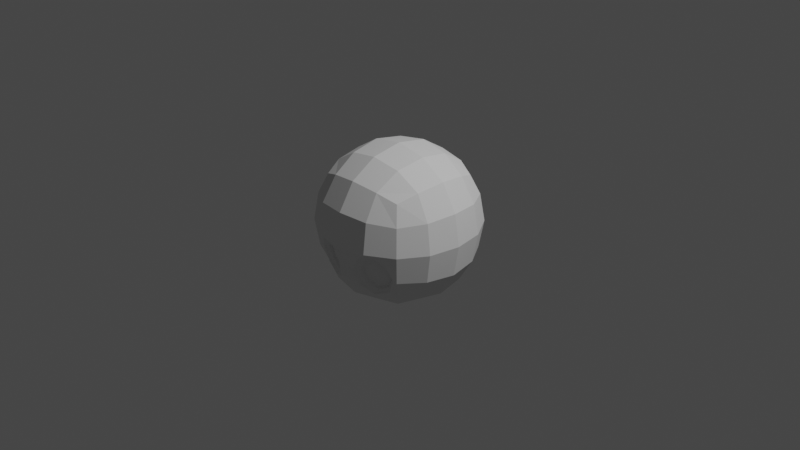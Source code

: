 # Source: prototype1_1.blend  (saved by Blender 2.82.7; exported with 4.5.12 LTS)
import bpy
from mathutils import Matrix  # noqa: F401  (used for matrix-valued properties, if any)

bpy.ops.wm.read_factory_settings(use_empty=True)
scene = bpy.context.scene
scene.name = 'Scene'

# ---- collections
col_collection = bpy.data.collections.new('Collection'); scene.collection.children.link(col_collection)
col_leg = bpy.data.collections.new('Leg'); scene.collection.children.link(col_leg)

# ---- world
world_world = bpy.data.worlds.new('World'); scene.world = world_world
world_world.use_nodes = True; world_world.node_tree.nodes.clear()
_N = world_world.node_tree.nodes; _L = world_world.node_tree.links
n0 = _N.new('ShaderNodeOutputWorld'); n0.name = 'World Output'; n0.location = (300, 300)
n1 = _N.new('ShaderNodeBackground'); n1.name = 'Background'; n1.location = (10, 300)
n1.inputs[0].default_value = (0.05088, 0.05088, 0.05088, 1.0)
_L.new(n1.outputs[0], n0.inputs[0])
n0.is_active_output = True
world_world.color = (0.05088, 0.05088, 0.05088)
world_world.use_sun_shadow = False
world_world.sun_shadow_jitter_overblur = 0.0

# ---- cameras
cam_camera = bpy.data.cameras.new('Camera')
cam_camera.clip_end = 100.0
cam_camera.ortho_scale = 7.314

# ---- lights
light_light = bpy.data.lights.new('Light', 'POINT')
light_light.transmission_factor = 0.0
light_light.energy = 1000.0
light_light.shadow_soft_size = 0.1
light_light.shadow_maximum_resolution = 0.006
light_light.use_absolute_resolution = True

# ---- meshes
me_cube = bpy.data.meshes.new('Cube')
me_cube.from_pydata([(0.4466, -0.5575, -0.4518), (0.5, -0.5, 0.5), (0.5, 0.5, -0.5), (0.5, 0.5, 0.5), (0.2966, 0.5729, -0.5729), (1.583e-08, 0.6096, -0.6096), (-5.588e-09, 0.6096, 0.6096), (0.2966, 0.5729, 0.5729), (0.5729, 0.5729, 0.2966), (0.6096, 0.6096, -2.794e-09), (0.5729, 0.5729, -0.2966), (0.5729, -0.2966, -0.5729), (0.6096, -1.676e-08, -0.6096), (0.5729, 0.2966, -0.5729), (0.5729, 0.2966, 0.5729), (0.6096, -1.863e-09, 0.6096), (0.5729, -0.2966, 0.5729), (0.5729, -0.5729, 0.2966), (0.4563, -0.6175, -0.1343), (0.5155, -0.5683, -0.2914), (-1.211e-08, -0.6096, -0.6096), (0.2898, -0.5916, -0.5216), (0.2966, -0.5729, 0.5729), (-9.313e-10, -0.6096, 0.6096), (2.515e-08, 0.7818, -0.3331), (9.313e-09, 0.8395, 4.657e-09), (-5.588e-09, 0.7818, 0.3331), (0.3162, 0.729, -0.3162), (0.3331, 0.7818, 7.451e-09), (0.3162, 0.729, 0.3162), (0.729, 0.3162, -0.3162), (0.7818, 0.3331, -9.313e-09), (0.729, 0.3162, 0.3162), (0.7818, -2.887e-08, -0.3331), (0.8395, -1.304e-08, 5.588e-09), (0.7818, 5.588e-09, 0.3331), (0.729, -0.3162, -0.3162), (0.7818, -0.3331, 7.451e-09), (0.729, -0.3162, 0.3162), (0.3331, -0.7818, -9.313e-09), (0.3162, -0.729, 0.3162), (-2.515e-08, -0.7818, -0.3331), (-9.313e-09, -0.8395, 4.657e-09), (5.588e-09, -0.7818, 0.3331), (-7.451e-09, 0.3331, -0.7818), (0.3162, 0.3162, -0.729), (0.0, -5.588e-09, -0.8395), (0.3331, 1.863e-09, -0.7818), (1.211e-08, -0.3331, -0.7818), (0.3162, -0.3162, -0.729), (0.3162, 0.3162, 0.729), (1.118e-08, 0.3331, 0.7818), (0.3331, -2.142e-08, 0.7818), (-9.313e-10, -1.397e-08, 0.8395), (0.3162, -0.3162, 0.729), (-1.676e-08, -0.3331, 0.7818), (0.6096, -0.6096, -2.794e-09), (0.5729, -0.5729, -0.2966), (0.5, -0.5, -0.5), (0.2966, -0.5729, -0.5729), (0.137, -0.6504, -0.4599), (0.3035, -0.6763, -0.07256), (0.07773, -0.6996, -0.3028), (0.1467, -0.7104, -0.1424), (0.3134, -0.5883, -0.3107), (0.3035, -0.6763, -0.07256), (0.07773, -0.6996, -0.3028), (0.1467, -0.7104, -0.1424), (0.5155, -0.5683, -0.2914), (0.137, -0.6504, -0.4599), (0.2898, -0.5916, -0.5216), (0.4563, -0.6175, -0.1343), (0.4466, -0.5575, -0.4518), (0.3031, -0.6495, -0.09221), (0.09694, -0.6708, -0.3025), (0.1599, -0.6806, -0.156), (0.4968, -0.5508, -0.2921), (0.1511, -0.6258, -0.446), (0.2906, -0.5721, -0.5023), (0.4426, -0.5958, -0.1486), (0.4338, -0.541, -0.4386), (0.3026, -0.6228, -0.1194), (0.1235, -0.6413, -0.3021), (0.1782, -0.6498, -0.1748), (0.4708, -0.5371, -0.293), (0.1705, -0.6023, -0.4267), (0.2917, -0.5556, -0.4756), (0.4238, -0.5761, -0.1684), (0.4161, -0.5286, -0.4203), (0.3026, -0.6228, -0.1194), (0.1235, -0.6413, -0.3021), (0.1782, -0.6498, -0.1748), (0.4708, -0.5371, -0.293), (0.1705, -0.6023, -0.4267), (0.2917, -0.5556, -0.4756), (0.4238, -0.5761, -0.1684), (0.4161, -0.5286, -0.4203), (0.3022, -0.5879, -0.139), (0.1427, -0.6044, -0.3017), (0.1914, -0.612, -0.1883), (0.4521, -0.5116, -0.2937), (0.1846, -0.5696, -0.4128), (0.2925, -0.528, -0.4564), (0.4102, -0.5463, -0.1826), (0.4033, -0.504, -0.407)], [], [(24, 25, 28, 27), (25, 26, 29, 28), (26, 6, 7, 29), (29, 7, 3, 8), (28, 29, 8, 9), (27, 28, 9, 10), (4, 27, 10, 2), (5, 24, 27, 4), (30, 31, 34, 33), (31, 32, 35, 34), (33, 34, 37, 36), (34, 35, 38, 37), (2, 10, 30, 13), (10, 9, 31, 30), (9, 8, 32, 31), (8, 3, 14, 32), (32, 14, 15, 35), (35, 15, 16, 38), (38, 16, 1, 17), (37, 38, 17, 56), (36, 37, 56, 57), (11, 36, 57, 58), (12, 33, 36, 11), (13, 30, 33, 12), (21, 0, 72, 70), (39, 40, 43, 42), (63, 62, 66, 67), (19, 18, 71, 68), (56, 17, 40, 39), (17, 1, 22, 40), (40, 22, 23, 43), (60, 21, 70, 69), (44, 45, 47, 46), (46, 47, 49, 48), (5, 4, 45, 44), (4, 2, 13, 45), (45, 13, 12, 47), (47, 12, 11, 49), (49, 11, 58, 59), (48, 49, 59, 20), (50, 51, 53, 52), (52, 53, 55, 54), (3, 7, 50, 14), (7, 6, 51, 50), (54, 55, 23, 22), (16, 54, 22, 1), (15, 52, 54, 16), (14, 50, 52, 15), (18, 19, 57, 56), (19, 0, 58, 57), (21, 60, 20, 59), (0, 21, 59, 58), (63, 61, 39, 42), (62, 63, 42, 41), (61, 18, 56, 39), (60, 62, 41, 20), (67, 66, 74, 75), (66, 69, 77, 74), (68, 71, 79, 76), (69, 70, 78, 77), (62, 60, 69, 66), (0, 19, 68, 72), (18, 61, 65, 71), (61, 63, 67, 65), (74, 77, 85, 82), (76, 79, 87, 84), (77, 78, 86, 85), (73, 75, 83, 81), (71, 65, 73, 79), (70, 72, 80, 78), (72, 68, 76, 80), (65, 67, 75, 73), (85, 86, 94, 93), (81, 83, 91, 89), (88, 84, 92, 96), (86, 88, 96, 94), (75, 74, 82, 83), (79, 73, 81, 87), (78, 80, 88, 86), (80, 76, 84, 88), (94, 96, 104, 102), (95, 89, 97, 103), (91, 90, 98, 99), (90, 93, 101, 98), (84, 87, 95, 92), (82, 85, 93, 90), (83, 82, 90, 91), (87, 81, 89, 95), (64, 97, 99, 98), (104, 100, 64, 102), (100, 103, 97, 64), (102, 64, 98, 101), (96, 92, 100, 104), (89, 91, 99, 97), (93, 94, 102, 101), (92, 95, 103, 100)])
_uv = me_cube.uv_layers.new(name='UVMap')
_uv.uv.foreach_set('vector', [0.4349, 0.3722, 0.5, 0.3733, 0.5, 0.4325, 0.4296, 0.429, 0.5, 0.3733, 0.5651, 0.3722, 0.5704, 0.429, 0.5, 0.4325, 0.5651, 0.3722, 0.6302, 0.3698, 0.6426, 0.4199, 0.5704, 0.429, 0.5704, 0.429, 0.6426, 0.4199, 0.6667, 0.4583, 0.5745, 0.4871, 0.5, 0.4325, 0.5704, 0.429, 0.5745, 0.4871, 0.5, 0.4931, 0.4296, 0.429, 0.5, 0.4325, 0.5, 0.4931, 0.4255, 0.4871, 0.3574, 0.4199, 0.4296, 0.429, 0.4255, 0.4871, 0.3333, 0.4583, 0.3698, 0.3698, 0.4349, 0.3722, 0.4296, 0.429, 0.3574, 0.4199, 0.4297, 0.5547, 0.5, 0.5577, 0.5, 0.625, 0.4327, 0.625, 0.5, 0.5577, 0.5703, 0.5547, 0.5673, 0.625, 0.5, 0.625, 0.4327, 0.625, 0.5, 0.625, 0.5, 0.6923, 0.4297, 0.6953, 0.5, 0.625, 0.5673, 0.625, 0.5703, 0.6953, 0.5, 0.6923, 0.3333, 0.4583, 0.4255, 0.4871, 0.4297, 0.5547, 0.3621, 0.5505, 0.4255, 0.4871, 0.5, 0.4931, 0.5, 0.5577, 0.4297, 0.5547, 0.5, 0.4931, 0.5745, 0.4871, 0.5703, 0.5547, 0.5, 0.5577, 0.5745, 0.4871, 0.6667, 0.4583, 0.6379, 0.5505, 0.5703, 0.5547, 0.5703, 0.5547, 0.6379, 0.5505, 0.6319, 0.625, 0.5673, 0.625, 0.5673, 0.625, 0.6319, 0.625, 0.6379, 0.6995, 0.5703, 0.6953, 0.5703, 0.6953, 0.6379, 0.6995, 0.6667, 0.7917, 0.5745, 0.7629, 0.5, 0.6923, 0.5703, 0.6953, 0.5745, 0.7629, 0.5, 0.7569, 0.4297, 0.6953, 0.5, 0.6923, 0.5, 0.7569, 0.4255, 0.7629, 0.3621, 0.6995, 0.4297, 0.6953, 0.4255, 0.7629, 0.3333, 0.7917, 0.3681, 0.625, 0.4327, 0.625, 0.4297, 0.6953, 0.3621, 0.6995, 0.3621, 0.5505, 0.4297, 0.5547, 0.4327, 0.625, 0.3681, 0.625, 0.3954, 0.8292, 0.3952, 0.8047, 0.3952, 0.8047, 0.3954, 0.8292, 0.5, 0.8175, 0.5704, 0.821, 0.5651, 0.8778, 0.5, 0.8767, 0.4682, 0.8499, 0.4327, 0.8503, 0.4327, 0.8503, 0.4682, 0.8499, 0.4341, 0.7911, 0.4638, 0.7894, 0.4638, 0.7894, 0.4341, 0.7911, 0.5, 0.7569, 0.5745, 0.7629, 0.5704, 0.821, 0.5, 0.8175, 0.5745, 0.7629, 0.6667, 0.7917, 0.6426, 0.8301, 0.5704, 0.821, 0.5704, 0.821, 0.6426, 0.8301, 0.6302, 0.8802, 0.5651, 0.8778, 0.3977, 0.8523, 0.3954, 0.8292, 0.3954, 0.8292, 0.3977, 0.8523, 0.2472, 0.5599, 0.304, 0.5546, 0.3075, 0.625, 0.2483, 0.625, 0.2483, 0.625, 0.3075, 0.625, 0.304, 0.6954, 0.2472, 0.6901, 0.2448, 0.4948, 0.2949, 0.4824, 0.304, 0.5546, 0.2472, 0.5599, 0.2949, 0.4824, 0.3333, 0.4583, 0.3621, 0.5505, 0.304, 0.5546, 0.304, 0.5546, 0.3621, 0.5505, 0.3681, 0.625, 0.3075, 0.625, 0.3075, 0.625, 0.3681, 0.625, 0.3621, 0.6995, 0.304, 0.6954, 0.304, 0.6954, 0.3621, 0.6995, 0.3333, 0.7917, 0.2949, 0.7676, 0.2472, 0.6901, 0.304, 0.6954, 0.2949, 0.7676, 0.2448, 0.7552, 0.696, 0.5546, 0.7528, 0.5599, 0.7517, 0.625, 0.6925, 0.625, 0.6925, 0.625, 0.7517, 0.625, 0.7528, 0.6901, 0.696, 0.6954, 0.6667, 0.4583, 0.7051, 0.4824, 0.696, 0.5546, 0.6379, 0.5505, 0.7051, 0.4824, 0.7552, 0.4948, 0.7528, 0.5599, 0.696, 0.5546, 0.696, 0.6954, 0.7528, 0.6901, 0.7552, 0.7552, 0.7051, 0.7676, 0.6379, 0.6995, 0.696, 0.6954, 0.7051, 0.7676, 0.6667, 0.7917, 0.6319, 0.625, 0.6925, 0.625, 0.696, 0.6954, 0.6379, 0.6995, 0.6379, 0.5505, 0.696, 0.5546, 0.6925, 0.625, 0.6319, 0.625, 0.4638, 0.7894, 0.4341, 0.7911, 0.4255, 0.7629, 0.5, 0.7569, 0.4341, 0.7911, 0.3952, 0.8047, 0.3333, 0.7917, 0.4255, 0.7629, 0.3954, 0.8292, 0.3977, 0.8523, 0.3698, 0.8802, 0.3574, 0.8301, 0.3952, 0.8047, 0.3954, 0.8292, 0.3574, 0.8301, 0.3333, 0.7917, 0.4682, 0.8499, 0.4659, 0.8195, 0.5, 0.8175, 0.5, 0.8767, 0.4327, 0.8503, 0.4682, 0.8499, 0.5, 0.8767, 0.4349, 0.8778, 0.4659, 0.8195, 0.4638, 0.7894, 0.5, 0.7569, 0.5, 0.8175, 0.3977, 0.8523, 0.4327, 0.8503, 0.4349, 0.8778, 0.3698, 0.8802, 0.4682, 0.8499, 0.4327, 0.8503, 0.4327, 0.8503, 0.4682, 0.8499, 0.4327, 0.8503, 0.3977, 0.8523, 0.3977, 0.8523, 0.4327, 0.8503, 0.4341, 0.7911, 0.4638, 0.7894, 0.4638, 0.7894, 0.4341, 0.7911, 0.3977, 0.8523, 0.3954, 0.8292, 0.3954, 0.8292, 0.3977, 0.8523, 0.4327, 0.8503, 0.3977, 0.8523, 0.3977, 0.8523, 0.4327, 0.8503, 0.3952, 0.8047, 0.4341, 0.7911, 0.4341, 0.7911, 0.3952, 0.8047, 0.4638, 0.7894, 0.4659, 0.8195, 0.4659, 0.8195, 0.4638, 0.7894, 0.4659, 0.8195, 0.4682, 0.8499, 0.4682, 0.8499, 0.4659, 0.8195, 0.4327, 0.8503, 0.3977, 0.8523, 0.3977, 0.8523, 0.4327, 0.8503, 0.4341, 0.7911, 0.4638, 0.7894, 0.4638, 0.7894, 0.4341, 0.7911, 0.3977, 0.8523, 0.3954, 0.8292, 0.3954, 0.8292, 0.3977, 0.8523, 0.4659, 0.8195, 0.4682, 0.8499, 0.4682, 0.8499, 0.4659, 0.8195, 0.4638, 0.7894, 0.4659, 0.8195, 0.4659, 0.8195, 0.4638, 0.7894, 0.3954, 0.8292, 0.3952, 0.8047, 0.3952, 0.8047, 0.3954, 0.8292, 0.3952, 0.8047, 0.4341, 0.7911, 0.4341, 0.7911, 0.3952, 0.8047, 0.4659, 0.8195, 0.4682, 0.8499, 0.4682, 0.8499, 0.4659, 0.8195, 0.3977, 0.8523, 0.3954, 0.8292, 0.3954, 0.8292, 0.3977, 0.8523, 0.4659, 0.8195, 0.4682, 0.8499, 0.4682, 0.8499, 0.4659, 0.8195, 0.3952, 0.8047, 0.4341, 0.7911, 0.4341, 0.7911, 0.3952, 0.8047, 0.3954, 0.8292, 0.3952, 0.8047, 0.3952, 0.8047, 0.3954, 0.8292, 0.4682, 0.8499, 0.4327, 0.8503, 0.4327, 0.8503, 0.4682, 0.8499, 0.4638, 0.7894, 0.4659, 0.8195, 0.4659, 0.8195, 0.4638, 0.7894, 0.3954, 0.8292, 0.3952, 0.8047, 0.3952, 0.8047, 0.3954, 0.8292, 0.3952, 0.8047, 0.4341, 0.7911, 0.4341, 0.7911, 0.3952, 0.8047, 0.3954, 0.8292, 0.3952, 0.8047, 0.3952, 0.8047, 0.3954, 0.8292, 0.4638, 0.7894, 0.4659, 0.8195, 0.4659, 0.8195, 0.4638, 0.7894, 0.4682, 0.8499, 0.4327, 0.8503, 0.4327, 0.8503, 0.4682, 0.8499, 0.4327, 0.8503, 0.3977, 0.8523, 0.3977, 0.8523, 0.4327, 0.8503, 0.4341, 0.7911, 0.4638, 0.7894, 0.4638, 0.7894, 0.4341, 0.7911, 0.4327, 0.8503, 0.3977, 0.8523, 0.3977, 0.8523, 0.4327, 0.8503, 0.4682, 0.8499, 0.4327, 0.8503, 0.4327, 0.8503, 0.4682, 0.8499, 0.4638, 0.7894, 0.4659, 0.8195, 0.4659, 0.8195, 0.4638, 0.7894, 0.4296, 0.821, 0.4659, 0.8195, 0.4682, 0.8499, 0.4327, 0.8503, 0.3952, 0.8047, 0.4341, 0.7911, 0.4296, 0.821, 0.3954, 0.8292, 0.4341, 0.7911, 0.4638, 0.7894, 0.4659, 0.8195, 0.4296, 0.821, 0.3954, 0.8292, 0.4296, 0.821, 0.4327, 0.8503, 0.3977, 0.8523, 0.3952, 0.8047, 0.4341, 0.7911, 0.4341, 0.7911, 0.3952, 0.8047, 0.4659, 0.8195, 0.4682, 0.8499, 0.4682, 0.8499, 0.4659, 0.8195, 0.3977, 0.8523, 0.3954, 0.8292, 0.3954, 0.8292, 0.3977, 0.8523, 0.4341, 0.7911, 0.4638, 0.7894, 0.4638, 0.7894, 0.4341, 0.7911])
me_cube.use_remesh_fix_poles = True
me_cube.use_remesh_preserve_attributes = False
me_cube.use_mirror_vertex_groups = False
me_cube.update()
me_cylinder_001 = bpy.data.meshes.new('Cylinder.001')
me_cylinder_001.from_pydata([(-4.346e-08, 0.4987, -0.6891), (-0.02064, 0.7266, 0.6891), (0.483, -1.418e-08, -0.7583), (0.6389, -2.98e-08, 0.8195), (-8.52e-08, -0.4987, -0.6891), (-0.02064, -0.7266, 0.6891), (-0.483, 1.404e-08, -0.6199), (-0.6801, 1.063e-08, 0.5587), (0.3204, 0.5283, -0.2297), (4.573e-08, 0.9002, 0.2297), (0.8877, -3.856e-08, 0.1179), (0.8768, -2.185e-08, -0.2297), (-8.499e-08, -0.9002, 0.2297), (0.3204, -0.5283, -0.2297), (-0.8877, 1.152e-08, 0.3415), (-0.236, 7.54e-09, -0.2297), (-0.02064, 0.7266, 0.6891), (0.6389, -2.98e-08, 0.8195), (-0.02064, -0.7266, 0.6891), (-0.6801, 1.063e-08, 0.5587), (-0.02064, 0.7266, 0.6891), (0.6389, -2.98e-08, 0.8195), (-0.02064, -0.7266, 0.6891), (-0.6801, 1.063e-08, 0.5587), (-0.02064, 0.7266, 0.6891), (0.6389, -2.98e-08, 0.8195), (-0.02064, -0.7266, 0.6891), (-0.6801, 1.063e-08, 0.5587), (-0.02064, 0.7266, 0.6891), (0.6389, -2.98e-08, 0.8195), (-0.02064, -0.7266, 0.6891), (-0.6801, 1.063e-08, 0.5587), (-0.02064, 0.7266, 0.6891), (0.6389, -2.98e-08, 0.8195), (-0.02064, -0.7266, 0.6891), (-0.6801, 1.063e-08, 0.5587), (-0.02064, 0.7266, 0.6891), (0.6389, -2.98e-08, 0.8195), (-0.02064, -0.7266, 0.6891), (-0.6801, 1.063e-08, 0.5587), (-0.02064, 0.4828, 0.6891), (0.4175, -2.317e-08, 0.7757), (-0.02064, -0.4828, 0.6891), (-0.4588, 3.69e-09, 0.6025), (0.05748, 0.4851, 0.6456), (0.4957, 0.002274, 0.7323), (0.05748, -0.4805, 0.6456), (-0.3807, 0.002274, 0.559), (2.593e-08, 0.4324, -0.6891), (0.4188, 4.277e-09, -0.7491), (-1.068e-08, -0.4324, -0.6891), (-0.4188, 2.731e-08, -0.6291), (0.09245, 0.4323, -0.6152), (0.5471, 0.00206, -0.6316), (0.09667, -0.4323, -0.6142), (-0.358, -0.00206, -0.5977), (0.09245, 0.4323, -0.6152), (0.5471, 0.00206, -0.6316), (0.09667, -0.4323, -0.6142), (-0.358, -0.00206, -0.5977), (0.09308, 0.3041, -0.615), (0.4128, 0.001449, -0.6266), (0.09604, -0.3041, -0.6143), (-0.2237, -0.001449, -0.6028), (-0.9078, 0.006303, -1.202), (-0.8996, -0.001736, -1.203), (-0.9078, -0.009806, -1.202), (-0.916, -0.001767, -1.201), (-0.3909, -0.003995, -0.8776), (-0.2537, -0.003391, -0.7073), (0.06326, -0.3045, -0.7204), (-0.1687, -0.2139, -0.8853), (0.05169, -0.002052, -0.894), (0.3772, -0.000561, -0.7335), (0.06038, 0.3006, -0.721), (-0.1707, 0.2079, -0.8857), (0.05748, 0.4851, 0.6456), (0.4957, 0.002274, 0.7323), (0.05748, -0.4805, 0.6456), (-0.3807, 0.002274, 0.559), (0.05748, 0.4851, 0.6456), (0.4957, 0.002274, 0.7323), (0.05748, -0.4805, 0.6456), (-0.3807, 0.002274, 0.559), (0.05748, 0.3419, 0.6456), (0.3657, 0.002274, 0.7066), (0.05748, -0.3373, 0.6456), (-0.2507, 0.002274, 0.5847), (0.05748, 0.3419, 0.6456), (0.3657, 0.002274, 0.7066), (0.05748, -0.3373, 0.6456), (-0.2507, 0.002274, 0.5847), (0.05748, 0.3419, 0.6456), (0.3657, 0.002274, 0.7066), (0.05748, -0.3373, 0.6456), (-0.2507, 0.002274, 0.5847), (0.05748, 0.3419, 0.6456), (0.3657, 0.002274, 0.7066), (0.05748, -0.3373, 0.6456), (-0.2507, 0.002274, 0.5847), (0.05748, 0.3419, 0.6456), (0.3657, 0.002274, 0.7066), (0.05748, -0.3373, 0.6456), (-0.2507, 0.002274, 0.5847), (0.05748, 0.3419, 0.6456), (0.3657, 0.002274, 0.7066), (0.05748, -0.3373, 0.6456), (-0.2507, 0.002274, 0.5847), (-0.4283, 0.2704, 0.7672), (-0.3037, 0.005116, 0.8444), (-0.4576, -0.2302, 0.7701), (-0.57, 0.00919, 0.7005), (-0.4283, 0.2704, 0.7672), (-0.3037, 0.005116, 0.8444), (-0.4576, -0.2302, 0.7701), (-0.57, 0.00919, 0.7005), (-1.478, 0.2679, 0.7591), (-1.431, 0.01069, 0.8413), (-1.451, -0.2238, 0.7507), (-1.498, 0.03346, 0.6685), (-0.908, 0.02044, 0.7207), (-0.8531, 0.2394, 0.7965), (-0.7868, 0.01699, 0.8707), (-0.8418, -0.202, 0.7948), (-0.1959, -0.2689, 0.744), (-0.3684, 0.007967, 0.6708), (-0.1988, 0.2888, 0.743), (-0.0263, 0.01195, 0.8162), (-0.62, 0.2564, 0.7804), (-0.631, -0.2174, 0.7813), (-0.7225, 0.01427, 0.7096), (-0.5217, 0.01048, 0.8562), (0.02347, -0.4744, -0.6924), (0.01141, -0.6913, 0.6954), (-0.4596, 0.02423, -0.6232), (-0.6481, 0.03531, 0.565), (-0.209, 0.02567, -0.2297), (-0.8446, 0.04374, 0.3361), (0.3474, -0.5026, -0.2297), (0.04313, -0.8565, 0.2243), (0.01141, -0.6913, 0.6954), (-0.6481, 0.03531, 0.565), (0.01141, -0.6913, 0.6954), (-0.6481, 0.03531, 0.565), (0.01141, -0.6913, 0.6954), (-0.6481, 0.03531, 0.565), (0.01141, -0.6913, 0.6954), (-0.6481, 0.03531, 0.565), (0.01141, -0.6913, 0.6954), (-0.6481, 0.03531, 0.565), (0.01141, -0.6913, 0.6954), (-0.6481, 0.03531, 0.565), (0.0006519, -0.4593, 0.6933), (-0.4375, 0.02346, 0.6067), (0.07877, -0.4571, 0.6498), (-0.3594, 0.02573, 0.5632), (0.02035, -0.4113, -0.692), (-0.3985, 0.02101, -0.632), (0.1186, -0.4112, -0.615), (-0.3361, 0.01905, -0.5986), (0.1186, -0.4112, -0.615), (-0.3361, 0.01905, -0.5986), (0.1114, -0.2892, -0.6149), (-0.2083, 0.0134, -0.6034), (-0.9074, -0.009414, -1.202), (-0.9156, -0.001375, -1.201), (-0.158, -0.2036, -0.8857), (0.07851, -0.2897, -0.721), (-0.3802, 0.0063, -0.878), (-0.2385, 0.01138, -0.708), (0.07877, -0.4571, 0.6498), (-0.3594, 0.02573, 0.5632), (0.07877, -0.4571, 0.6498), (-0.3594, 0.02573, 0.5632), (0.07246, -0.3208, 0.6486), (-0.2358, 0.01878, 0.5877), (0.07246, -0.3208, 0.6486), (-0.2358, 0.01878, 0.5877), (0.07246, -0.3208, 0.6486), (-0.2358, 0.01878, 0.5877), (0.07246, -0.3208, 0.6486), (-0.2358, 0.01878, 0.5877), (0.07246, -0.3208, 0.6486), (-0.2358, 0.01878, 0.5877), (0.07246, -0.3208, 0.6486), (-0.2358, 0.01878, 0.5877), (-0.4501, -0.2187, 0.7737), (-0.5632, 0.02188, 0.7037), (-0.4501, -0.2187, 0.7737), (-0.5632, 0.02188, 0.7037), (-1.45, -0.2124, 0.7551), (-1.497, 0.04485, 0.6729), (-0.8391, -0.1913, 0.7985), (-0.9053, 0.03108, 0.7244), (-0.1877, -0.2552, 0.7475), (-0.3601, 0.02161, 0.6743), (-0.7176, 0.02603, 0.713), (-0.6256, -0.2064, 0.7849), (0.4622, 0.02155, -0.7553), (0.6103, 0.0314, 0.8138), (-0.02088, -0.4771, -0.6861), (-0.04914, -0.6952, 0.6835), (0.2963, -0.5055, -0.2297), (-0.03837, -0.8613, 0.2345), (0.8527, 0.02283, -0.2297), (0.8493, 0.03891, 0.1227), (0.6103, 0.0314, 0.8138), (-0.04914, -0.6952, 0.6835), (0.6103, 0.0314, 0.8138), (-0.04914, -0.6952, 0.6835), (0.6103, 0.0314, 0.8138), (-0.04914, -0.6952, 0.6835), (0.6103, 0.0314, 0.8138), (-0.04914, -0.6952, 0.6835), (0.6103, 0.0314, 0.8138), (-0.04914, -0.6952, 0.6835), (0.6103, 0.0314, 0.8138), (-0.04914, -0.6952, 0.6835), (0.3986, 0.02087, 0.772), (-0.03958, -0.4619, 0.6853), (0.4767, 0.02314, 0.7285), (0.03854, -0.4596, 0.6419), (0.4007, 0.01869, -0.7465), (-0.0181, -0.4137, -0.6865), (0.5275, 0.02066, -0.6309), (0.07702, -0.4138, -0.6135), (0.5275, 0.02066, -0.6309), (0.07702, -0.4138, -0.6135), (0.399, 0.01453, -0.6261), (0.08222, -0.291, -0.6138), (-0.9, -0.001388, -1.203), (-0.9081, -0.009459, -1.202), (0.04208, 0.007021, -0.8936), (0.3635, 0.01245, -0.733), (-0.1783, -0.2049, -0.8849), (0.04956, -0.2915, -0.7198), (0.4767, 0.02314, 0.7285), (0.03854, -0.4596, 0.6419), (0.4767, 0.02314, 0.7285), (0.03854, -0.4596, 0.6419), (0.3524, 0.01695, 0.7039), (0.04416, -0.3226, 0.643), (0.3524, 0.01695, 0.7039), (0.04416, -0.3226, 0.643), (0.3524, 0.01695, 0.7039), (0.04416, -0.3226, 0.643), (0.3524, 0.01695, 0.7039), (0.04416, -0.3226, 0.643), (0.3524, 0.01695, 0.7039), (0.04416, -0.3226, 0.643), (0.3524, 0.01695, 0.7039), (0.04416, -0.3226, 0.643), (-0.309, 0.01658, 0.841), (-0.4624, -0.2198, 0.7671), (-0.309, 0.01658, 0.841), (-0.4624, -0.2198, 0.7671), (-1.433, 0.0218, 0.8378), (-1.453, -0.2127, 0.7472), (-0.7897, 0.02661, 0.8675), (-0.8446, -0.1924, 0.7916), (-0.03376, 0.02391, 0.8131), (-0.2034, -0.2569, 0.7408), (-0.6349, -0.2074, 0.7782), (-0.526, 0.02111, 0.853), (-0.9077, -0.009067, -1.202), (-0.006364, 0.7109, 0.6919), (-0.4726, -0.01079, -0.6214), (-0.224, -0.01144, -0.2297), (-0.8685, -0.01949, 0.3391), (-0.006364, 0.7109, 0.6919), (-0.006364, 0.7109, 0.6919), (-0.006364, 0.7109, 0.6919), (-0.006364, 0.7109, 0.6919), (-0.006364, 0.7109, 0.6919), (-0.006364, 0.7109, 0.6919), (-0.01116, 0.4723, 0.691), (0.06697, 0.4746, 0.6475), (-0.4097, -0.009359, -0.6304), (-0.3481, -0.01137, -0.5981), (-0.3481, -0.01137, -0.5981), (-0.2168, -0.008, -0.603), (-0.9158, -0.001941, -1.201), (-0.1659, 0.2033, -0.8859), (-0.2469, -0.009909, -0.7076), (0.06697, 0.4746, 0.6475), (0.06697, 0.4746, 0.6475), (0.06415, 0.3345, 0.647), (0.06415, 0.3345, 0.647), (0.06415, 0.3345, 0.647), (0.06415, 0.3345, 0.647), (0.06415, 0.3345, 0.647), (0.06415, 0.3345, 0.647), (-0.4256, 0.2647, 0.7688), (-0.4256, 0.2647, 0.7688), (-1.477, 0.2624, 0.7609), (-0.9066, 0.01563, 0.7223), (-0.3646, 0.001974, 0.6723), (-0.7206, 0.009252, 0.7111), (-0.9154, -0.001549, -1.201), (0.01046, 0.4879, -0.6906), (-0.6659, -0.01573, 0.5615), (0.3324, 0.5169, -0.2297), (0.01922, 0.8807, 0.2273), (-0.6659, -0.01573, 0.5615), (-0.6659, -0.01573, 0.5615), (-0.6659, -0.01573, 0.5615), (-0.6659, -0.01573, 0.5615), (-0.6659, -0.01573, 0.5615), (-0.6659, -0.01573, 0.5615), (-0.4493, -0.01045, 0.6043), (-0.3712, -0.008177, 0.5609), (0.009066, 0.423, -0.6904), (0.1023, 0.423, -0.6155), (0.1023, 0.423, -0.6155), (0.1, 0.2975, -0.6153), (-0.9076, 0.006129, -1.202), (0.06724, 0.2941, -0.7213), (-0.3861, -0.008539, -0.8777), (-0.3712, -0.008177, 0.5609), (-0.3712, -0.008177, 0.5609), (-0.2441, -0.005077, 0.586), (-0.2441, -0.005077, 0.586), (-0.2441, -0.005077, 0.586), (-0.2441, -0.005077, 0.586), (-0.2441, -0.005077, 0.586), (-0.2441, -0.005077, 0.586), (-0.5676, 0.004009, 0.702), (-0.5676, 0.004009, 0.702), (-1.497, 0.02789, 0.6703), (-0.8516, 0.2346, 0.7981), (-0.195, 0.2828, 0.7446), (-0.6179, 0.2511, 0.7821), (0.3251, -0.3457, 0.7574), (-0.2298, 0.2614, -0.6562), (0.05571, 0.277, -0.2297), (-0.4223, 0.472, 0.2829), (0.3251, -0.3457, 0.7574), (0.3251, -0.3457, 0.7574), (0.3251, -0.3457, 0.7574), (0.3251, -0.3457, 0.7574), (0.3251, -0.3457, 0.7574), (0.3251, -0.3457, 0.7574), (0.2091, -0.2297, 0.7345), (0.2872, -0.2274, 0.6911), (-0.1992, 0.2267, -0.6605), (-0.1218, 0.2257, -0.6069), (-0.1218, 0.2257, -0.6069), (-0.05762, 0.1587, -0.6092), (-0.9117, 0.002464, -1.202), (-0.05315, -0.1028, -0.8898), (-0.08904, 0.156, -0.7145), (0.2872, -0.2274, 0.6911), (0.2872, -0.2274, 0.6911), (0.2191, -0.1593, 0.6776), (0.2191, -0.1593, 0.6776), (0.2191, -0.1593, 0.6776), (0.2191, -0.1593, 0.6776), (0.2191, -0.1593, 0.6776), (0.2191, -0.1593, 0.6776), (-0.3769, -0.1068, 0.8091), (-0.3769, -0.1068, 0.8091), (-1.44, -0.1009, 0.7982), (-0.8792, 0.1352, 0.7604), (-0.2794, 0.1552, 0.7086), (-0.6688, 0.1412, 0.7467), (0.2533, -0.2372, -0.7254), (-0.3344, 0.381, 0.6271), (0.6121, -0.2513, -0.2297), (0.4654, -0.4282, 0.1711), (-0.3344, 0.381, 0.6271), (-0.3344, 0.381, 0.6271), (-0.3344, 0.381, 0.6271), (-0.3344, 0.381, 0.6271), (-0.3344, 0.381, 0.6271), (-0.3344, 0.381, 0.6271), (-0.2291, 0.2531, 0.6479), (-0.151, 0.2554, 0.6044), (0.2196, -0.2057, -0.7206), (0.3328, -0.2046, -0.6233), (0.3328, -0.2046, -0.6233), (0.2621, -0.1439, -0.6207), (-0.9035, -0.005575, -1.203), (0.2278, -0.1452, -0.7272), (-0.2754, 0.1071, -0.8819), (-0.151, 0.2554, 0.6044), (-0.151, 0.2554, 0.6044), (-0.08914, 0.1803, 0.6167), (-0.08914, 0.1803, 0.6167), (-0.08914, 0.1803, 0.6167), (-0.08914, 0.1803, 0.6167), (-0.08914, 0.1803, 0.6167), (-0.08914, 0.1803, 0.6167), (-0.4957, 0.1461, 0.7354), (-0.4957, 0.1461, 0.7354), (-1.487, 0.1564, 0.716), (-0.813, -0.08717, 0.8346), (-0.107, -0.1216, 0.7819), (-0.5737, -0.09794, 0.8206), (-0.9039, -0.005227, -1.203), (-0.9115, 0.00229, -1.202), (-0.000876, 0.8929, 0.2492), (0.8771, -3.819e-08, 0.1476), (-0.0008761, -0.8929, 0.2492), (-0.8789, 1.148e-08, 0.3507), (-0.8362, 0.04339, 0.3458), (0.04179, -0.8495, 0.2443), (-0.03882, -0.8543, 0.2536), (0.8392, 0.03859, 0.152), (0.01813, 0.8735, 0.247), (-0.8599, -0.01933, 0.3485), (0.4595, -0.4247, 0.1959), (-0.4185, 0.4681, 0.2975), (0.296, 0.5566, -0.1948), (0.8776, -2.312e-08, -0.2033), (0.296, -0.5566, -0.1948), (-0.2856, 7.842e-09, -0.1863), (0.3243, -0.5295, -0.1952), (-0.2573, 0.02705, -0.1867), (0.8525, 0.02406, -0.2029), (0.2709, -0.5325, -0.1944), (0.3086, 0.5445, -0.195), (-0.273, -0.01205, -0.1865), (0.6009, -0.2648, -0.1992), (0.01937, 0.2918, -0.1907), (0.851, -2.135e-08, -0.2643), (0.2994, -0.5264, -0.2598), (-0.2522, 7.966e-09, -0.2553), (0.2994, 0.5264, -0.2598), (0.3262, -0.5008, -0.26), (-0.2254, 0.02558, -0.2555), (0.8271, 0.02275, -0.2641), (0.2756, -0.5036, -0.2596), (0.3113, 0.515, -0.2599), (-0.2402, -0.01139, -0.2554), (0.5886, -0.2504, -0.2622), (0.03701, 0.276, -0.2576), (0.02636, 0.8696, 0.1919), (0.8868, -3.719e-08, 0.08927), (0.02636, -0.8696, 0.1919), (-0.8341, 1.119e-08, 0.2945), (0.06817, -0.8274, 0.1869), (-0.7923, 0.04226, 0.2895), (0.8496, 0.03759, 0.0937), (-0.01083, -0.832, 0.1963), (0.04498, 0.8508, 0.1897), (-0.8155, -0.01882, 0.2923), (0.4775, -0.4137, 0.1381), (-0.383, 0.4559, 0.2407)], [], [(407, 199, 3, 401), (405, 133, 5, 402), (332, 3, 17, 336), (409, 300, 7, 403), (411, 366, 1, 400), (333, 0, 48, 344), (435, 334, 8, 427), (447, 335, 9, 436), (433, 267, 15, 426), (445, 268, 14, 439), (428, 138, 13, 425), (440, 139, 12, 438), (430, 204, 11, 424), (442, 205, 10, 437), (265, 1, 16, 269), (201, 5, 18, 207), (135, 7, 19, 141), (336, 17, 21, 337), (207, 18, 22, 209), (269, 16, 20, 270), (141, 19, 23, 143), (209, 22, 26, 211), (270, 20, 24, 271), (143, 23, 27, 145), (337, 21, 25, 338), (145, 27, 31, 147), (338, 25, 29, 339), (211, 26, 30, 213), (271, 24, 28, 272), (213, 30, 34, 215), (272, 28, 32, 273), (147, 31, 35, 149), (339, 29, 33, 340), (340, 33, 37, 341), (215, 34, 38, 217), (273, 32, 36, 274), (149, 35, 39, 151), (217, 38, 42, 219), (274, 36, 40, 275), (151, 39, 43, 153), (341, 37, 41, 342), (153, 43, 47, 155), (342, 41, 45, 343), (219, 42, 46, 221), (275, 40, 44, 276), (277, 51, 55, 278), (132, 4, 50, 156), (198, 2, 49, 222), (266, 6, 51, 277), (345, 52, 56, 346), (222, 49, 53, 224), (344, 48, 52, 345), (156, 50, 54, 158), (160, 58, 62, 162), (158, 54, 58, 160), (278, 55, 59, 279), (224, 53, 57, 226), (347, 60, 74, 350), (279, 59, 63, 280), (226, 57, 61, 228), (346, 56, 60, 347), (264, 164, 66, 231), (228, 61, 73, 233), (280, 63, 69, 283), (232, 72, 65, 230), (166, 71, 66, 164), (162, 62, 70, 167), (317, 68, 67, 281), (349, 72, 73, 382), (168, 68, 69, 169), (282, 75, 74, 316), (234, 71, 70, 235), (383, 75, 64, 348), (155, 47, 79, 171), (343, 45, 77, 351), (221, 46, 78, 237), (276, 44, 76, 284), (171, 79, 83, 173), (351, 77, 81, 352), (237, 78, 82, 239), (284, 76, 80, 285), (352, 81, 85, 353), (239, 82, 86, 241), (285, 80, 84, 286), (173, 83, 87, 175), (241, 86, 90, 243), (286, 84, 88, 287), (175, 87, 91, 177), (353, 85, 89, 354), (177, 91, 95, 179), (354, 89, 93, 355), (243, 90, 94, 245), (287, 88, 92, 288), (245, 94, 98, 247), (288, 92, 96, 289), (179, 95, 99, 181), (355, 93, 97, 356), (247, 98, 102, 249), (289, 96, 100, 290), (181, 99, 103, 183), (356, 97, 101, 357), (183, 103, 107, 185), (357, 101, 105, 358), (249, 102, 106, 251), (290, 100, 104, 291), (261, 124, 110, 253), (330, 126, 108, 292), (195, 125, 111, 187), (396, 127, 109, 359), (253, 110, 114, 255), (292, 108, 112, 293), (187, 111, 115, 189), (359, 109, 113, 360), (193, 120, 119, 191), (395, 122, 117, 361), (259, 123, 118, 257), (329, 121, 116, 294), (331, 128, 121, 329), (262, 129, 123, 259), (397, 131, 122, 395), (196, 130, 120, 193), (358, 105, 127, 396), (185, 107, 125, 195), (291, 104, 126, 330), (251, 106, 124, 261), (189, 115, 130, 196), (360, 113, 131, 397), (255, 114, 129, 262), (293, 112, 128, 331), (114, 188, 197, 129), (393, 189, 196, 364), (391, 185, 195, 363), (106, 184, 194, 124), (364, 196, 193, 362), (129, 197, 192, 123), (123, 192, 190, 118), (362, 193, 191, 394), (110, 186, 188, 114), (392, 187, 189, 393), (124, 194, 186, 110), (363, 195, 187, 392), (102, 182, 184, 106), (390, 183, 185, 391), (98, 180, 182, 102), (389, 181, 183, 390), (94, 178, 180, 98), (388, 179, 181, 389), (90, 176, 178, 94), (387, 177, 179, 388), (86, 174, 176, 90), (386, 175, 177, 387), (385, 173, 175, 386), (82, 172, 174, 86), (78, 170, 172, 82), (384, 171, 173, 385), (46, 154, 170, 78), (376, 155, 171, 384), (68, 168, 165, 67), (383, 168, 169, 350), (71, 166, 167, 70), (380, 162, 167, 382), (349, 166, 164, 381), (398, 381, 164, 264), (59, 161, 163, 63), (63, 163, 169, 69), (378, 158, 160, 379), (379, 160, 162, 380), (377, 156, 158, 378), (51, 157, 159, 55), (55, 159, 161, 59), (365, 132, 156, 377), (42, 152, 154, 46), (375, 153, 155, 376), (38, 150, 152, 42), (374, 151, 153, 375), (373, 149, 151, 374), (34, 148, 150, 38), (30, 146, 148, 34), (372, 147, 149, 373), (26, 144, 146, 30), (371, 145, 147, 372), (22, 142, 144, 26), (370, 143, 145, 371), (369, 141, 143, 370), (18, 140, 142, 22), (366, 135, 141, 369), (446, 368, 139, 440), (434, 367, 138, 428), (439, 14, 137, 441), (426, 15, 136, 429), (6, 134, 157, 51), (403, 7, 135, 404), (5, 133, 140, 18), (410, 332, 133, 405), (399, 398, 264, 298), (113, 254, 263, 131), (327, 255, 262, 297), (325, 251, 261, 296), (105, 250, 260, 127), (297, 262, 259, 295), (131, 263, 258, 122), (122, 258, 256, 117), (295, 259, 257, 328), (109, 252, 254, 113), (326, 253, 255, 327), (127, 260, 252, 109), (296, 261, 253, 326), (101, 248, 250, 105), (324, 249, 251, 325), (97, 246, 248, 101), (323, 247, 249, 324), (93, 244, 246, 97), (322, 245, 247, 323), (89, 242, 244, 93), (321, 243, 245, 322), (85, 240, 242, 89), (320, 241, 243, 321), (81, 238, 240, 85), (319, 239, 241, 320), (77, 236, 238, 81), (318, 237, 239, 319), (45, 220, 236, 77), (310, 221, 237, 318), (317, 234, 235, 283), (72, 232, 233, 73), (71, 234, 231, 66), (282, 232, 230, 315), (62, 229, 235, 70), (314, 228, 233, 316), (298, 264, 231, 281), (313, 226, 228, 314), (58, 227, 229, 62), (312, 224, 226, 313), (54, 225, 227, 58), (311, 222, 224, 312), (4, 200, 223, 50), (299, 198, 222, 311), (50, 223, 225, 54), (41, 218, 220, 45), (309, 219, 221, 310), (37, 216, 218, 41), (308, 217, 219, 309), (33, 214, 216, 37), (307, 215, 217, 308), (29, 212, 214, 33), (306, 213, 215, 307), (25, 210, 212, 29), (305, 211, 213, 306), (21, 208, 210, 25), (304, 209, 211, 305), (17, 206, 208, 21), (303, 207, 209, 304), (300, 201, 207, 303), (3, 199, 206, 17), (444, 302, 205, 442), (432, 301, 204, 430), (438, 12, 203, 443), (425, 13, 202, 431), (402, 5, 201, 406), (408, 265, 199, 407), (400, 1, 265, 408), (427, 8, 301, 432), (436, 9, 302, 444), (7, 300, 303, 19), (19, 303, 304, 23), (23, 304, 305, 27), (27, 305, 306, 31), (31, 306, 307, 35), (35, 307, 308, 39), (39, 308, 309, 43), (43, 309, 310, 47), (0, 299, 311, 48), (48, 311, 312, 52), (52, 312, 313, 56), (56, 313, 314, 60), (165, 298, 281, 67), (60, 314, 316, 74), (75, 282, 315, 64), (68, 317, 283, 69), (47, 310, 318, 79), (79, 318, 319, 83), (83, 319, 320, 87), (87, 320, 321, 91), (91, 321, 322, 95), (95, 322, 323, 99), (99, 323, 324, 103), (103, 324, 325, 107), (125, 296, 326, 111), (111, 326, 327, 115), (120, 295, 328, 119), (130, 297, 295, 120), (107, 325, 296, 125), (115, 327, 297, 130), (348, 399, 298, 165), (254, 293, 331, 263), (250, 291, 330, 260), (263, 331, 329, 258), (258, 329, 294, 256), (252, 292, 293, 254), (260, 330, 292, 252), (248, 290, 291, 250), (246, 289, 290, 248), (244, 288, 289, 246), (242, 287, 288, 244), (240, 286, 287, 242), (238, 285, 286, 240), (236, 284, 285, 238), (220, 276, 284, 236), (232, 282, 316, 233), (234, 317, 281, 231), (229, 280, 283, 235), (227, 279, 280, 229), (225, 278, 279, 227), (200, 266, 277, 223), (223, 277, 278, 225), (218, 275, 276, 220), (216, 274, 275, 218), (214, 273, 274, 216), (212, 272, 273, 214), (210, 271, 272, 212), (208, 270, 271, 210), (206, 269, 270, 208), (199, 265, 269, 206), (443, 203, 268, 445), (431, 202, 267, 433), (406, 201, 300, 409), (64, 315, 399, 348), (315, 230, 398, 399), (401, 3, 332, 410), (424, 11, 367, 434), (437, 10, 368, 446), (1, 366, 369, 16), (16, 369, 370, 20), (20, 370, 371, 24), (24, 371, 372, 28), (28, 372, 373, 32), (32, 373, 374, 36), (36, 374, 375, 40), (40, 375, 376, 44), (2, 365, 377, 49), (49, 377, 378, 53), (57, 379, 380, 61), (53, 378, 379, 57), (230, 65, 381, 398), (72, 349, 381, 65), (61, 380, 382, 73), (75, 383, 350, 74), (44, 376, 384, 76), (76, 384, 385, 80), (80, 385, 386, 84), (84, 386, 387, 88), (88, 387, 388, 92), (92, 388, 389, 96), (96, 389, 390, 100), (100, 390, 391, 104), (126, 363, 392, 108), (108, 392, 393, 112), (121, 362, 394, 116), (128, 364, 362, 121), (104, 391, 363, 126), (112, 393, 364, 128), (188, 360, 397, 197), (184, 358, 396, 194), (197, 397, 395, 192), (192, 395, 361, 190), (186, 359, 360, 188), (194, 396, 359, 186), (182, 357, 358, 184), (180, 356, 357, 182), (178, 355, 356, 180), (176, 354, 355, 178), (174, 353, 354, 176), (172, 352, 353, 174), (170, 351, 352, 172), (154, 343, 351, 170), (168, 383, 348, 165), (166, 349, 382, 167), (161, 346, 347, 163), (163, 347, 350, 169), (157, 344, 345, 159), (159, 345, 346, 161), (152, 342, 343, 154), (150, 341, 342, 152), (148, 340, 341, 150), (146, 339, 340, 148), (144, 338, 339, 146), (142, 337, 338, 144), (140, 336, 337, 142), (441, 137, 335, 447), (429, 136, 334, 435), (134, 333, 344, 157), (404, 135, 366, 411), (133, 332, 336, 140), (137, 404, 411, 335), (10, 401, 410, 368), (203, 406, 409, 268), (9, 400, 408, 302), (302, 408, 407, 205), (12, 402, 406, 203), (368, 410, 405, 139), (14, 403, 404, 137), (335, 411, 400, 9), (268, 409, 403, 14), (139, 405, 402, 12), (205, 407, 401, 10), (136, 417, 423, 334), (11, 413, 422, 367), (202, 419, 421, 267), (8, 412, 420, 301), (13, 414, 419, 202), (301, 420, 418, 204), (15, 415, 417, 136), (367, 422, 416, 138), (204, 418, 413, 11), (138, 416, 414, 13), (267, 421, 415, 15), (334, 423, 412, 8), (134, 429, 435, 333), (2, 424, 434, 365), (200, 431, 433, 266), (0, 427, 432, 299), (4, 425, 431, 200), (299, 432, 430, 198), (6, 426, 429, 134), (365, 434, 428, 132), (198, 430, 424, 2), (132, 428, 425, 4), (266, 433, 426, 6), (333, 435, 427, 0), (417, 441, 447, 423), (413, 437, 446, 422), (419, 443, 445, 421), (412, 436, 444, 420), (414, 438, 443, 419), (420, 444, 442, 418), (415, 439, 441, 417), (422, 446, 440, 416), (418, 442, 437, 413), (416, 440, 438, 414), (421, 445, 439, 415), (423, 447, 436, 412)])
me_cylinder_001.polygons.foreach_set('use_smooth', [True] * 441)
_uv = me_cylinder_001.uv_layers.new(name='UVMap')
_uv.uv.foreach_set('vector', [0.7608, 0.8404, 0.7608, 1.0, 0.75, 1.0, 0.75, 0.8404, 0.5121, 0.8404, 0.5121, 1.0, 0.5, 1.0, 0.5, 0.8404, 0.6311, 1.0, 0.75, 1.0, 0.75, 1.0, 0.535, 0.8125, 0.2554, 0.8404, 0.2554, 1.0, 0.25, 1.0, 0.25, 0.8404, 0.1189, 0.8404, 0.1189, 1.0, 0.0, 1.0, 0.0, 0.8404, 0.1189, 0.5, 0.0, 0.5, 0.0, 0.5, 0.1189, 0.5, 0.1189, 0.6557, 0.1189, 0.6667, 0.0, 0.6667, 0.0, 0.6557, 0.1189, 0.8196, 0.1189, 0.8333, 0.0, 0.8333, 0.0, 0.8196, 0.2554, 0.6557, 0.2554, 0.6667, 0.25, 0.6667, 0.25, 0.6557, 0.2554, 0.8196, 0.2554, 0.8333, 0.25, 0.8333, 0.25, 0.8196, 0.5121, 0.6557, 0.5121, 0.6667, 0.5, 0.6667, 0.5, 0.6557, 0.5121, 0.8196, 0.5121, 0.8333, 0.5, 0.8333, 0.5, 0.8196, 0.7608, 0.6557, 0.7608, 0.6667, 0.75, 0.6667, 0.75, 0.6557, 0.7608, 0.8196, 0.7608, 0.8333, 0.75, 0.8333, 0.75, 0.8196, 0.9946, 1.0, 1.0, 1.0, 1.0, 1.0, 0.4951, 0.4972, 0.4892, 1.0, 0.5, 1.0, 0.5, 1.0, 0.2446, 0.5, 0.2379, 1.0, 0.25, 1.0, 0.25, 1.0, 0.1189, 0.5, 0.535, 0.8125, 0.75, 1.0, 0.75, 1.0, 0.503, 0.75, 0.2446, 0.5, 0.5, 1.0, 0.5, 1.0, 0.2446, 0.5, 0.4951, 0.4972, 1.0, 1.0, 1.0, 1.0, 0.493, 0.4943, 0.1189, 0.5, 0.25, 1.0, 0.25, 1.0, 0.1189, 0.5, 0.2446, 0.5, 0.5, 1.0, 0.5, 1.0, 0.2446, 0.5, 0.493, 0.4943, 1.0, 1.0, 1.0, 1.0, 0.493, 0.4943, 0.1189, 0.5, 0.25, 1.0, 0.25, 1.0, 0.1189, 0.5, 0.503, 0.75, 0.75, 1.0, 0.75, 1.0, 0.503, 0.75, 0.1189, 0.5, 0.25, 1.0, 0.25, 1.0, 0.1189, 0.5, 0.503, 0.75, 0.75, 1.0, 0.75, 1.0, 0.503, 0.75, 0.2446, 0.5, 0.5, 1.0, 0.5, 1.0, 0.2446, 0.5, 0.493, 0.4943, 1.0, 1.0, 1.0, 1.0, 0.493, 0.4943, 0.2446, 0.5, 0.5, 1.0, 0.5, 1.0, 0.2446, 0.5, 0.493, 0.4943, 1.0, 1.0, 1.0, 1.0, 0.493, 0.4943, 0.1189, 0.5, 0.25, 1.0, 0.25, 1.0, 0.1189, 0.5, 0.503, 0.75, 0.75, 1.0, 0.75, 1.0, 0.535, 0.8125, 0.535, 0.8125, 0.75, 1.0, 0.75, 1.0, 0.6311, 1.0, 0.2446, 0.5, 0.5, 1.0, 0.5, 1.0, 0.4892, 1.0, 0.493, 0.4943, 1.0, 1.0, 1.0, 1.0, 0.9946, 1.0, 0.1189, 0.5, 0.25, 1.0, 0.25, 1.0, 0.2379, 1.0, 0.4892, 1.0, 0.5, 1.0, 0.5, 1.0, 0.4892, 1.0, 0.9946, 1.0, 1.0, 1.0, 1.0, 1.0, 0.9946, 1.0, 0.2379, 1.0, 0.25, 1.0, 0.25, 1.0, 0.2379, 1.0, 0.6311, 1.0, 0.75, 1.0, 0.75, 1.0, 0.6311, 1.0, 0.2379, 1.0, 0.25, 1.0, 0.25, 1.0, 0.2379, 1.0, 0.6311, 1.0, 0.75, 1.0, 0.75, 1.0, 0.6311, 1.0, 0.4892, 1.0, 0.5, 1.0, 0.5, 1.0, 0.4892, 1.0, 0.9946, 1.0, 1.0, 1.0, 1.0, 1.0, 0.9946, 1.0, 0.2554, 0.5, 0.25, 0.5, 0.25, 0.5, 0.2554, 0.5, 0.5121, 0.5, 0.5, 0.5, 0.5, 0.5, 0.5121, 0.5, 0.7608, 0.5, 0.75, 0.5, 0.75, 0.5, 0.7608, 0.5, 0.2554, 0.5, 0.25, 0.5, 0.25, 0.5, 0.2554, 0.5, 0.1189, 0.5, 0.0, 0.5, 0.0, 0.5, 0.1189, 0.5, 0.7608, 0.5, 0.75, 0.5, 0.75, 0.5, 0.7608, 0.5, 0.1189, 0.5, 0.0, 0.5, 0.0, 0.5, 0.1189, 0.5, 0.5121, 0.5, 0.5, 0.5, 0.5, 0.5, 0.5121, 0.5, 0.5121, 0.5, 0.5, 0.5, 0.5, 0.5, 0.5121, 0.5, 0.5121, 0.5, 0.5, 0.5, 0.5, 0.5, 0.5121, 0.5, 0.2554, 0.5, 0.25, 0.5, 0.25, 0.5, 0.2554, 0.5, 0.7608, 0.5, 0.75, 0.5, 0.75, 0.5, 0.7608, 0.5, 0.1189, 0.5, 0.0, 0.5, 0.0, 0.5, 0.1189, 0.5, 0.2554, 0.5, 0.25, 0.5, 0.25, 0.5, 0.2554, 0.5, 0.7608, 0.5, 0.75, 0.5, 0.75, 0.5, 0.7608, 0.5, 0.1189, 0.5, 0.0, 0.5, 0.0, 0.5, 0.1189, 0.5, 0.7513, 0.03204, 0.7617, 0.02166, 0.75, 0.01, 0.7396, 0.02037, 0.7608, 0.5, 0.75, 0.5, 0.75, 0.5, 0.7608, 0.5, 0.2554, 0.5, 0.25, 0.5, 0.25, 0.5, 0.2554, 0.5, 0.7608, 0.5, 0.75, 0.5, 0.75, 0.5, 0.7608, 0.5, 0.5121, 0.5, 0.5, 0.5, 0.5, 0.5, 0.5121, 0.5, 0.5121, 0.5, 0.5, 0.5, 0.5, 0.5, 0.5121, 0.5, 0.2554, 0.5, 0.25, 0.5, 0.25, 0.5, 0.2554, 0.5, 0.6311, 0.5, 0.75, 0.5, 0.75, 0.5, 0.6311, 0.5, 0.2379, 0.5, 0.25, 0.5, 0.25, 0.5, 0.2379, 0.5, 0.9946, 0.5, 1.0, 0.5, 1.0, 0.5, 0.9946, 0.5, 0.4892, 0.5, 0.5, 0.5, 0.5, 0.5, 0.4892, 0.5, 0.1189, 0.5, 0.0, 0.5, 0.0, 0.5, 0.1189, 0.5, 0.2379, 1.0, 0.25, 1.0, 0.25, 1.0, 0.1189, 0.5, 0.6311, 1.0, 0.75, 1.0, 0.75, 1.0, 0.5671, 0.875, 0.4892, 1.0, 0.5, 1.0, 0.5, 1.0, 0.2446, 0.5, 0.9946, 1.0, 1.0, 1.0, 1.0, 1.0, 0.4951, 0.4972, 0.1189, 0.5, 0.25, 1.0, 0.25, 1.0, 0.2379, 1.0, 0.5671, 0.875, 0.75, 1.0, 0.75, 1.0, 0.6311, 1.0, 0.2446, 0.5, 0.5, 1.0, 0.5, 1.0, 0.4892, 1.0, 0.4951, 0.4972, 1.0, 1.0, 1.0, 1.0, 0.9946, 1.0, 0.6311, 1.0, 0.75, 1.0, 0.75, 1.0, 0.6311, 1.0, 0.4892, 1.0, 0.5, 1.0, 0.5, 1.0, 0.4892, 1.0, 0.9946, 1.0, 1.0, 1.0, 1.0, 1.0, 0.9946, 1.0, 0.2379, 1.0, 0.25, 1.0, 0.25, 1.0, 0.2379, 1.0, 0.4892, 1.0, 0.5, 1.0, 0.5, 1.0, 0.2446, 0.5, 0.9946, 1.0, 1.0, 1.0, 1.0, 1.0, 0.4951, 0.4972, 0.2379, 1.0, 0.25, 1.0, 0.25, 1.0, 0.1189, 0.5, 0.6311, 1.0, 0.75, 1.0, 0.75, 1.0, 0.535, 0.8125, 0.1189, 0.5, 0.25, 1.0, 0.25, 1.0, 0.1189, 0.5, 0.535, 0.8125, 0.75, 1.0, 0.75, 1.0, 0.503, 0.75, 0.2446, 0.5, 0.5, 1.0, 0.5, 1.0, 0.2446, 0.5, 0.4951, 0.4972, 1.0, 1.0, 1.0, 1.0, 0.493, 0.4943, 0.2446, 0.5, 0.5, 1.0, 0.5, 1.0, 0.2446, 0.5, 0.493, 0.4943, 1.0, 1.0, 1.0, 1.0, 0.493, 0.4943, 0.1189, 0.5, 0.25, 1.0, 0.25, 1.0, 0.1189, 0.5, 0.503, 0.75, 0.75, 1.0, 0.75, 1.0, 0.503, 0.75, 0.2446, 0.5, 0.5, 1.0, 0.5, 1.0, 0.2446, 0.5, 0.493, 0.4943, 1.0, 1.0, 1.0, 1.0, 0.493, 0.4943, 0.1189, 0.5, 0.25, 1.0, 0.25, 1.0, 0.1189, 0.5, 0.503, 0.75, 0.75, 1.0, 0.75, 1.0, 0.535, 0.8125, 0.1189, 0.5, 0.25, 1.0, 0.25, 1.0, 0.2379, 1.0, 0.535, 0.8125, 0.75, 1.0, 0.75, 1.0, 0.6311, 1.0, 0.2446, 0.5, 0.5, 1.0, 0.5, 1.0, 0.4892, 1.0, 0.493, 0.4943, 1.0, 1.0, 1.0, 1.0, 0.9946, 1.0, 0.4892, 1.0, 0.5, 1.0, 0.5, 1.0, 0.4892, 1.0, 0.9946, 1.0, 1.0, 1.0, 1.0, 1.0, 0.9946, 1.0, 0.2379, 1.0, 0.25, 1.0, 0.25, 1.0, 0.2379, 1.0, 0.6311, 1.0, 0.75, 1.0, 0.75, 1.0, 0.6311, 1.0, 0.4892, 1.0, 0.5, 1.0, 0.5, 1.0, 0.4892, 1.0, 0.9946, 1.0, 1.0, 1.0, 1.0, 1.0, 0.9946, 1.0, 0.2379, 1.0, 0.25, 1.0, 0.25, 1.0, 0.2379, 1.0, 0.6311, 1.0, 0.75, 1.0, 0.75, 1.0, 0.6311, 1.0, 0.2379, 1.0, 0.25, 1.0, 0.25, 1.0, 0.2379, 1.0, 0.6311, 1.0, 0.75, 1.0, 0.75, 1.0, 0.6311, 1.0, 0.4892, 1.0, 0.5, 1.0, 0.5, 1.0, 0.4892, 1.0, 0.9946, 1.0, 1.0, 1.0, 1.0, 1.0, 0.9946, 1.0, 0.9946, 1.0, 1.0, 1.0, 1.0, 1.0, 0.9946, 1.0, 0.4892, 1.0, 0.5, 1.0, 0.5, 1.0, 0.4892, 1.0, 0.6311, 1.0, 0.75, 1.0, 0.75, 1.0, 0.6311, 1.0, 0.2379, 1.0, 0.25, 1.0, 0.25, 1.0, 0.2379, 1.0, 0.6311, 1.0, 0.75, 1.0, 0.75, 1.0, 0.6311, 1.0, 0.2379, 1.0, 0.25, 1.0, 0.25, 1.0, 0.2379, 1.0, 0.9946, 1.0, 1.0, 1.0, 1.0, 1.0, 0.9946, 1.0, 0.4892, 1.0, 0.5, 1.0, 0.5, 1.0, 0.4892, 1.0, 0.2379, 1.0, 0.25, 1.0, 0.25, 1.0, 0.2379, 1.0, 0.6311, 1.0, 0.75, 1.0, 0.75, 1.0, 0.6311, 1.0, 0.4892, 1.0, 0.5, 1.0, 0.5, 1.0, 0.4892, 1.0, 0.9946, 1.0, 1.0, 1.0, 1.0, 1.0, 0.9946, 1.0, 0.5, 1.0, 0.5121, 1.0, 0.5121, 1.0, 0.5, 1.0, 0.1189, 1.0, 0.2379, 1.0, 0.2379, 1.0, 0.1189, 1.0, 0.1189, 1.0, 0.2379, 1.0, 0.2379, 1.0, 0.1189, 1.0, 0.5, 1.0, 0.5121, 1.0, 0.5121, 1.0, 0.5, 1.0, 0.1189, 1.0, 0.2379, 1.0, 0.2379, 1.0, 0.1189, 1.0, 0.5, 1.0, 0.5121, 1.0, 0.5121, 1.0, 0.5, 1.0, 0.5, 1.0, 0.5121, 1.0, 0.5121, 1.0, 0.5, 1.0, 0.1189, 1.0, 0.2379, 1.0, 0.2379, 1.0, 0.1189, 1.0, 0.5, 1.0, 0.5121, 1.0, 0.5121, 1.0, 0.5, 1.0, 0.1189, 1.0, 0.2379, 1.0, 0.2379, 1.0, 0.1189, 1.0, 0.5, 1.0, 0.5121, 1.0, 0.5121, 1.0, 0.5, 1.0, 0.1189, 1.0, 0.2379, 1.0, 0.2379, 1.0, 0.1189, 1.0, 0.5, 1.0, 0.2561, 0.5, 0.5121, 1.0, 0.5, 1.0, 0.07433, 0.8125, 0.1189, 0.5, 0.2379, 1.0, 0.1189, 1.0, 0.5, 1.0, 0.2561, 0.5, 0.2561, 0.5, 0.5, 1.0, 0.05946, 0.75, 0.1189, 0.5, 0.1189, 0.5, 0.07433, 0.8125, 0.5, 1.0, 0.2561, 0.5, 0.2561, 0.5, 0.5, 1.0, 0.05946, 0.75, 0.1189, 0.5, 0.1189, 0.5, 0.05946, 0.75, 0.5, 1.0, 0.2561, 0.5, 0.2561, 0.5, 0.5, 1.0, 0.07433, 0.8125, 0.1189, 0.5, 0.1189, 0.5, 0.05946, 0.75, 0.5, 1.0, 0.5121, 1.0, 0.2561, 0.5, 0.5, 1.0, 0.1189, 1.0, 0.2379, 1.0, 0.1189, 0.5, 0.07433, 0.8125, 0.1189, 1.0, 0.2379, 1.0, 0.2379, 1.0, 0.1189, 1.0, 0.5, 1.0, 0.5121, 1.0, 0.5121, 1.0, 0.5, 1.0, 0.5, 1.0, 0.2561, 0.5, 0.5121, 1.0, 0.5, 1.0, 0.08919, 0.875, 0.1189, 0.5, 0.2379, 1.0, 0.1189, 1.0, 0.5, 1.0, 0.5121, 1.0, 0.2561, 0.5, 0.5, 1.0, 0.1189, 1.0, 0.2379, 1.0, 0.1189, 0.5, 0.08919, 0.875, 0.25, 0.5, 0.2379, 0.5, 0.2379, 0.5, 0.25, 0.5, 0.1189, 0.5, 0.2379, 0.5, 0.2379, 0.5, 0.1189, 0.5, 0.5, 0.5, 0.5121, 0.5, 0.5121, 0.5, 0.5, 0.5, 0.6311, 0.5, 0.5121, 0.5, 0.5121, 0.5, 0.6311, 0.5, 0.6311, 0.5, 0.5121, 0.5, 0.5121, 0.5, 0.6311, 0.5, 0.8655, 0.1462, 0.8758, 0.1358, 0.7617, 0.02166, 0.7513, 0.03204, 0.25, 0.5, 0.2379, 0.5, 0.2379, 0.5, 0.25, 0.5, 0.25, 0.5, 0.2379, 0.5, 0.2379, 0.5, 0.25, 0.5, 0.6311, 0.5, 0.5121, 0.5, 0.5121, 0.5, 0.6311, 0.5, 0.6311, 0.5, 0.5121, 0.5, 0.5121, 0.5, 0.6311, 0.5, 0.6311, 0.5, 0.5121, 0.5, 0.5121, 0.5, 0.6311, 0.5, 0.25, 0.5, 0.2379, 0.5, 0.2379, 0.5, 0.25, 0.5, 0.25, 0.5, 0.2379, 0.5, 0.2379, 0.5, 0.25, 0.5, 0.6311, 0.5, 0.5121, 0.5, 0.5121, 0.5, 0.6311, 0.5, 0.5, 1.0, 0.5121, 1.0, 0.5121, 1.0, 0.5, 1.0, 0.1189, 1.0, 0.2379, 1.0, 0.2379, 1.0, 0.1189, 1.0, 0.5, 1.0, 0.5121, 1.0, 0.5121, 1.0, 0.5, 1.0, 0.1189, 1.0, 0.2379, 1.0, 0.2379, 1.0, 0.1189, 1.0, 0.07433, 0.8125, 0.1189, 0.5, 0.2379, 1.0, 0.1189, 1.0, 0.5, 1.0, 0.2561, 0.5, 0.5121, 1.0, 0.5, 1.0, 0.5, 1.0, 0.2561, 0.5, 0.2561, 0.5, 0.5, 1.0, 0.05946, 0.75, 0.1189, 0.5, 0.1189, 0.5, 0.07433, 0.8125, 0.5, 1.0, 0.2561, 0.5, 0.2561, 0.5, 0.5, 1.0, 0.05946, 0.75, 0.1189, 0.5, 0.1189, 0.5, 0.05946, 0.75, 0.5, 1.0, 0.2561, 0.5, 0.2561, 0.5, 0.5, 1.0, 0.05946, 0.75, 0.1189, 0.5, 0.1189, 0.5, 0.05946, 0.75, 0.07433, 0.8125, 0.1189, 0.5, 0.1189, 0.5, 0.05946, 0.75, 0.5, 1.0, 0.2561, 0.5, 0.2561, 0.5, 0.5, 1.0, 0.1189, 1.0, 0.2379, 1.0, 0.1189, 0.5, 0.07433, 0.8125, 0.6311, 0.8196, 0.6311, 0.8333, 0.5121, 0.8333, 0.5121, 0.8196, 0.6311, 0.6557, 0.6311, 0.6667, 0.5121, 0.6667, 0.5121, 0.6557, 0.25, 0.8196, 0.25, 0.8333, 0.2379, 0.8333, 0.2379, 0.8196, 0.25, 0.6557, 0.25, 0.6667, 0.2379, 0.6667, 0.2379, 0.6557, 0.25, 0.5, 0.2379, 0.5, 0.2379, 0.5, 0.25, 0.5, 0.25, 0.8404, 0.25, 1.0, 0.2379, 1.0, 0.2379, 0.8404, 0.5, 1.0, 0.5121, 1.0, 0.2561, 0.5, 0.5, 1.0, 0.6311, 0.8404, 0.6311, 1.0, 0.5121, 1.0, 0.5121, 0.8404, 0.641, 0.3706, 0.8655, 0.1462, 0.7513, 0.03204, 0.5269, 0.2565, 0.75, 1.0, 0.7608, 1.0, 0.7608, 1.0, 0.75, 1.0, 0.2554, 1.0, 0.4892, 1.0, 0.4892, 1.0, 0.2554, 1.0, 0.2554, 1.0, 0.4892, 1.0, 0.4892, 1.0, 0.2554, 1.0, 0.75, 1.0, 0.7608, 1.0, 0.7608, 1.0, 0.75, 1.0, 0.2554, 1.0, 0.4892, 1.0, 0.4892, 1.0, 0.2554, 1.0, 0.75, 1.0, 0.7608, 1.0, 0.7608, 1.0, 0.75, 1.0, 0.75, 1.0, 0.7608, 1.0, 0.7608, 1.0, 0.75, 1.0, 0.2554, 1.0, 0.4892, 1.0, 0.4892, 1.0, 0.2554, 1.0, 0.75, 1.0, 0.7608, 1.0, 0.7608, 1.0, 0.75, 1.0, 0.2554, 1.0, 0.4892, 1.0, 0.4892, 1.0, 0.2554, 1.0, 0.75, 1.0, 0.7608, 1.0, 0.7608, 1.0, 0.75, 1.0, 0.2554, 1.0, 0.4892, 1.0, 0.4892, 1.0, 0.2554, 1.0, 0.75, 1.0, 0.3804, 0.5, 0.7608, 1.0, 0.75, 1.0, 0.1249, 0.4943, 0.2446, 0.5, 0.4892, 1.0, 0.2554, 1.0, 0.75, 1.0, 0.3804, 0.5, 0.3804, 0.5, 0.75, 1.0, 0.1249, 0.4943, 0.2446, 0.5, 0.2446, 0.5, 0.1249, 0.4943, 0.75, 1.0, 0.3804, 0.5, 0.3804, 0.5, 0.75, 1.0, 0.1249, 0.4943, 0.2446, 0.5, 0.2446, 0.5, 0.1249, 0.4943, 0.75, 1.0, 0.3804, 0.5, 0.3804, 0.5, 0.75, 1.0, 0.1263, 0.4972, 0.2446, 0.5, 0.2446, 0.5, 0.1249, 0.4943, 0.75, 1.0, 0.7608, 1.0, 0.3804, 0.5, 0.75, 1.0, 0.2554, 1.0, 0.4892, 1.0, 0.2446, 0.5, 0.1263, 0.4972, 0.75, 1.0, 0.7608, 1.0, 0.7608, 1.0, 0.75, 1.0, 0.2554, 1.0, 0.4892, 1.0, 0.4892, 1.0, 0.2554, 1.0, 0.75, 1.0, 0.3804, 0.5, 0.7608, 1.0, 0.75, 1.0, 0.1263, 0.4972, 0.2446, 0.5, 0.4892, 1.0, 0.2554, 1.0, 0.75, 1.0, 0.7608, 1.0, 0.3804, 0.5, 0.75, 1.0, 0.2554, 1.0, 0.4892, 1.0, 0.2446, 0.5, 0.1263, 0.4972, 0.2554, 0.5, 0.4892, 0.5, 0.4892, 0.5, 0.2554, 0.5, 0.75, 0.5, 0.7608, 0.5, 0.7608, 0.5, 0.75, 0.5, 0.5, 0.5, 0.4892, 0.5, 0.4892, 0.5, 0.5, 0.5, 0.9946, 0.5, 0.7608, 0.5, 0.7608, 0.5, 0.9946, 0.5, 0.5, 0.5, 0.4892, 0.5, 0.4892, 0.5, 0.5, 0.5, 0.9946, 0.5, 0.7608, 0.5, 0.7608, 0.5, 0.9946, 0.5, 0.5269, 0.2565, 0.7513, 0.03204, 0.7396, 0.02037, 0.5152, 0.2448, 0.9946, 0.5, 0.7608, 0.5, 0.7608, 0.5, 0.9946, 0.5, 0.5, 0.5, 0.4892, 0.5, 0.4892, 0.5, 0.5, 0.5, 0.9946, 0.5, 0.7608, 0.5, 0.7608, 0.5, 0.9946, 0.5, 0.5, 0.5, 0.4892, 0.5, 0.4892, 0.5, 0.5, 0.5, 0.9946, 0.5, 0.7608, 0.5, 0.7608, 0.5, 0.9946, 0.5, 0.5, 0.5, 0.4892, 0.5, 0.4892, 0.5, 0.5, 0.5, 0.9946, 0.5, 0.7608, 0.5, 0.7608, 0.5, 0.9946, 0.5, 0.5, 0.5, 0.4892, 0.5, 0.4892, 0.5, 0.5, 0.5, 0.75, 1.0, 0.7608, 1.0, 0.7608, 1.0, 0.75, 1.0, 0.2554, 1.0, 0.4892, 1.0, 0.4892, 1.0, 0.2554, 1.0, 0.75, 1.0, 0.7608, 1.0, 0.7608, 1.0, 0.75, 1.0, 0.2554, 1.0, 0.4892, 1.0, 0.4892, 1.0, 0.2554, 1.0, 0.75, 1.0, 0.3804, 0.5, 0.7608, 1.0, 0.75, 1.0, 0.1249, 0.4943, 0.2446, 0.5, 0.4892, 1.0, 0.2554, 1.0, 0.75, 1.0, 0.3804, 0.5, 0.3804, 0.5, 0.75, 1.0, 0.1249, 0.4943, 0.2446, 0.5, 0.2446, 0.5, 0.1249, 0.4943, 0.75, 1.0, 0.3804, 0.5, 0.3804, 0.5, 0.75, 1.0, 0.1249, 0.4943, 0.2446, 0.5, 0.2446, 0.5, 0.1249, 0.4943, 0.75, 1.0, 0.3804, 0.5, 0.3804, 0.5, 0.75, 1.0, 0.1249, 0.4943, 0.2446, 0.5, 0.2446, 0.5, 0.1249, 0.4943, 0.75, 1.0, 0.3804, 0.5, 0.3804, 0.5, 0.75, 1.0, 0.1263, 0.4972, 0.2446, 0.5, 0.2446, 0.5, 0.1249, 0.4943, 0.2554, 1.0, 0.4892, 1.0, 0.2446, 0.5, 0.1263, 0.4972, 0.75, 1.0, 0.7608, 1.0, 0.3804, 0.5, 0.75, 1.0, 0.9946, 0.8196, 0.9946, 0.8333, 0.7608, 0.8333, 0.7608, 0.8196, 0.9946, 0.6557, 0.9946, 0.6667, 0.7608, 0.6667, 0.7608, 0.6557, 0.5, 0.8196, 0.5, 0.8333, 0.4892, 0.8333, 0.4892, 0.8196, 0.5, 0.6557, 0.5, 0.6667, 0.4892, 0.6667, 0.4892, 0.6557, 0.5, 0.8404, 0.5, 1.0, 0.4892, 1.0, 0.4892, 0.8404, 0.9946, 0.8404, 0.9946, 1.0, 0.7608, 1.0, 0.7608, 0.8404, 1.0, 0.8404, 1.0, 1.0, 0.9946, 1.0, 0.9946, 0.8404, 1.0, 0.6557, 1.0, 0.6667, 0.9946, 0.6667, 0.9946, 0.6557, 1.0, 0.8196, 1.0, 0.8333, 0.9946, 0.8333, 0.9946, 0.8196, 0.25, 1.0, 0.2554, 1.0, 0.1263, 0.4972, 0.25, 1.0, 0.25, 1.0, 0.1263, 0.4972, 0.1249, 0.4943, 0.25, 1.0, 0.25, 1.0, 0.1249, 0.4943, 0.1249, 0.4943, 0.25, 1.0, 0.25, 1.0, 0.1249, 0.4943, 0.1249, 0.4943, 0.25, 1.0, 0.25, 1.0, 0.1249, 0.4943, 0.1249, 0.4943, 0.25, 1.0, 0.25, 1.0, 0.1249, 0.4943, 0.2554, 1.0, 0.25, 1.0, 0.25, 1.0, 0.2554, 1.0, 0.2554, 1.0, 0.25, 1.0, 0.25, 1.0, 0.2554, 1.0, 0.2554, 1.0, 0.25, 1.0, 1.0, 0.5, 0.9946, 0.5, 0.9946, 0.5, 1.0, 0.5, 1.0, 0.5, 0.9946, 0.5, 0.9946, 0.5, 1.0, 0.5, 1.0, 0.5, 0.9946, 0.5, 0.9946, 0.5, 1.0, 0.5, 1.0, 0.5, 0.9946, 0.5, 0.9946, 0.5, 1.0, 0.5, 0.5217, 0.2617, 0.5269, 0.2565, 0.5152, 0.2448, 0.51, 0.25, 1.0, 0.5, 0.9946, 0.5, 0.9946, 0.5, 1.0, 0.5, 1.0, 0.5, 0.9946, 0.5, 0.9946, 0.5, 1.0, 0.5, 0.25, 0.5, 0.2554, 0.5, 0.2554, 0.5, 0.25, 0.5, 0.25, 1.0, 0.2554, 1.0, 0.1263, 0.4972, 0.25, 1.0, 0.25, 1.0, 0.1263, 0.4972, 0.2554, 1.0, 0.25, 1.0, 0.25, 1.0, 0.2554, 1.0, 0.2554, 1.0, 0.25, 1.0, 0.25, 1.0, 0.2554, 1.0, 0.1263, 0.4972, 0.25, 1.0, 0.25, 1.0, 0.1263, 0.4972, 0.1249, 0.4943, 0.25, 1.0, 0.25, 1.0, 0.1249, 0.4943, 0.1249, 0.4943, 0.25, 1.0, 0.25, 1.0, 0.1249, 0.4943, 0.1249, 0.4943, 0.25, 1.0, 0.25, 1.0, 0.1249, 0.4943, 0.2554, 1.0, 0.25, 1.0, 0.25, 1.0, 0.2554, 1.0, 0.2554, 1.0, 0.25, 1.0, 0.25, 1.0, 0.2554, 1.0, 0.2554, 1.0, 0.25, 1.0, 0.25, 1.0, 0.2554, 1.0, 0.2554, 1.0, 0.25, 1.0, 0.25, 1.0, 0.2554, 1.0, 0.2554, 1.0, 0.25, 1.0, 0.25, 1.0, 0.2554, 1.0, 0.2554, 1.0, 0.25, 1.0, 0.25, 1.0, 0.2554, 1.0, 0.2554, 1.0, 0.25, 1.0, 0.6358, 0.3758, 0.641, 0.3706, 0.5269, 0.2565, 0.5217, 0.2617, 0.7608, 1.0, 0.9946, 1.0, 0.9946, 1.0, 0.7608, 1.0, 0.7608, 1.0, 0.9946, 1.0, 0.9946, 1.0, 0.7608, 1.0, 0.7608, 1.0, 0.9946, 1.0, 0.9946, 1.0, 0.7608, 1.0, 0.7608, 1.0, 0.9946, 1.0, 0.9946, 1.0, 0.7608, 1.0, 0.7608, 1.0, 0.9946, 1.0, 0.9946, 1.0, 0.7608, 1.0, 0.7608, 1.0, 0.9946, 1.0, 0.9946, 1.0, 0.7608, 1.0, 0.3804, 0.5, 0.493, 0.4943, 0.9946, 1.0, 0.7608, 1.0, 0.3804, 0.5, 0.493, 0.4943, 0.493, 0.4943, 0.3804, 0.5, 0.3804, 0.5, 0.493, 0.4943, 0.493, 0.4943, 0.3804, 0.5, 0.3804, 0.5, 0.4951, 0.4972, 0.493, 0.4943, 0.3804, 0.5, 0.7608, 1.0, 0.9946, 1.0, 0.4951, 0.4972, 0.3804, 0.5, 0.7608, 1.0, 0.9946, 1.0, 0.9946, 1.0, 0.7608, 1.0, 0.3804, 0.5, 0.4951, 0.4972, 0.9946, 1.0, 0.7608, 1.0, 0.7608, 1.0, 0.9946, 1.0, 0.4951, 0.4972, 0.3804, 0.5, 0.7608, 0.5, 0.9946, 0.5, 0.9946, 0.5, 0.7608, 0.5, 0.4892, 0.5, 0.2554, 0.5, 0.2554, 0.5, 0.4892, 0.5, 0.4892, 0.5, 0.2554, 0.5, 0.2554, 0.5, 0.4892, 0.5, 0.4892, 0.5, 0.2554, 0.5, 0.2554, 0.5, 0.4892, 0.5, 0.4892, 0.5, 0.2554, 0.5, 0.2554, 0.5, 0.4892, 0.5, 0.4892, 0.5, 0.2554, 0.5, 0.2554, 0.5, 0.4892, 0.5, 0.4892, 0.5, 0.2554, 0.5, 0.2554, 0.5, 0.4892, 0.5, 0.7608, 1.0, 0.9946, 1.0, 0.9946, 1.0, 0.7608, 1.0, 0.7608, 1.0, 0.9946, 1.0, 0.9946, 1.0, 0.7608, 1.0, 0.3804, 0.5, 0.493, 0.4943, 0.9946, 1.0, 0.7608, 1.0, 0.3804, 0.5, 0.493, 0.4943, 0.493, 0.4943, 0.3804, 0.5, 0.3804, 0.5, 0.493, 0.4943, 0.493, 0.4943, 0.3804, 0.5, 0.3804, 0.5, 0.493, 0.4943, 0.493, 0.4943, 0.3804, 0.5, 0.3804, 0.5, 0.4951, 0.4972, 0.493, 0.4943, 0.3804, 0.5, 0.7608, 1.0, 0.9946, 1.0, 0.4951, 0.4972, 0.3804, 0.5, 0.4892, 0.8196, 0.4892, 0.8333, 0.2554, 0.8333, 0.2554, 0.8196, 0.4892, 0.6557, 0.4892, 0.6667, 0.2554, 0.6667, 0.2554, 0.6557, 0.4892, 0.8404, 0.4892, 1.0, 0.2554, 1.0, 0.2554, 0.8404, 0.75, 0.49, 0.7552, 0.4848, 0.641, 0.3706, 0.6358, 0.3758, 0.7552, 0.4848, 0.9796, 0.2604, 0.8655, 0.1462, 0.641, 0.3706, 0.75, 0.8404, 0.75, 1.0, 0.6311, 1.0, 0.6311, 0.8404, 0.75, 0.6557, 0.75, 0.6667, 0.6311, 0.6667, 0.6311, 0.6557, 0.75, 0.8196, 0.75, 0.8333, 0.6311, 0.8333, 0.6311, 0.8196, 0.0, 1.0, 0.1189, 1.0, 0.07433, 0.8125, 0.0, 1.0, 0.0, 1.0, 0.07433, 0.8125, 0.05946, 0.75, 0.0, 1.0, 0.0, 1.0, 0.05946, 0.75, 0.05946, 0.75, 0.0, 1.0, 0.0, 1.0, 0.05946, 0.75, 0.05946, 0.75, 0.0, 1.0, 0.0, 1.0, 0.05946, 0.75, 0.07433, 0.8125, 0.0, 1.0, 0.0, 1.0, 0.07433, 0.8125, 0.1189, 1.0, 0.0, 1.0, 0.0, 1.0, 0.1189, 1.0, 0.1189, 1.0, 0.0, 1.0, 0.0, 1.0, 0.1189, 1.0, 0.1189, 1.0, 0.0, 1.0, 0.75, 0.5, 0.6311, 0.5, 0.6311, 0.5, 0.75, 0.5, 0.75, 0.5, 0.6311, 0.5, 0.6311, 0.5, 0.75, 0.5, 0.75, 0.5, 0.6311, 0.5, 0.6311, 0.5, 0.75, 0.5, 0.75, 0.5, 0.6311, 0.5, 0.6311, 0.5, 0.75, 0.5, 0.9796, 0.2604, 0.99, 0.25, 0.8758, 0.1358, 0.8655, 0.1462, 0.75, 0.5, 0.6311, 0.5, 0.6311, 0.5, 0.75, 0.5, 0.75, 0.5, 0.6311, 0.5, 0.6311, 0.5, 0.75, 0.5, 0.0, 0.5, 0.1189, 0.5, 0.1189, 0.5, 0.0, 0.5, 0.0, 1.0, 0.1189, 1.0, 0.08919, 0.875, 0.0, 1.0, 0.0, 1.0, 0.08919, 0.875, 0.1189, 1.0, 0.0, 1.0, 0.0, 1.0, 0.1189, 1.0, 0.1189, 1.0, 0.0, 1.0, 0.0, 1.0, 0.1189, 1.0, 0.07433, 0.8125, 0.0, 1.0, 0.0, 1.0, 0.07433, 0.8125, 0.05946, 0.75, 0.0, 1.0, 0.0, 1.0, 0.05946, 0.75, 0.05946, 0.75, 0.0, 1.0, 0.0, 1.0, 0.05946, 0.75, 0.07433, 0.8125, 0.0, 1.0, 0.0, 1.0, 0.07433, 0.8125, 0.1189, 1.0, 0.0, 1.0, 0.0, 1.0, 0.1189, 1.0, 0.1189, 1.0, 0.0, 1.0, 0.0, 1.0, 0.1189, 1.0, 0.1189, 1.0, 0.0, 1.0, 0.0, 1.0, 0.1189, 1.0, 0.1189, 1.0, 0.0, 1.0, 0.0, 1.0, 0.1189, 1.0, 0.1189, 1.0, 0.0, 1.0, 0.0, 1.0, 0.1189, 1.0, 0.1189, 1.0, 0.0, 1.0, 0.0, 1.0, 0.1189, 1.0, 0.1189, 1.0, 0.0, 1.0, 0.5121, 1.0, 0.6311, 1.0, 0.6311, 1.0, 0.5121, 1.0, 0.5121, 1.0, 0.6311, 1.0, 0.6311, 1.0, 0.5121, 1.0, 0.5121, 1.0, 0.6311, 1.0, 0.6311, 1.0, 0.5121, 1.0, 0.5121, 1.0, 0.6311, 1.0, 0.6311, 1.0, 0.5121, 1.0, 0.5121, 1.0, 0.6311, 1.0, 0.6311, 1.0, 0.5121, 1.0, 0.5121, 1.0, 0.6311, 1.0, 0.6311, 1.0, 0.5121, 1.0, 0.2561, 0.5, 0.535, 0.8125, 0.6311, 1.0, 0.5121, 1.0, 0.2561, 0.5, 0.503, 0.75, 0.535, 0.8125, 0.2561, 0.5, 0.2561, 0.5, 0.503, 0.75, 0.503, 0.75, 0.2561, 0.5, 0.2561, 0.5, 0.535, 0.8125, 0.503, 0.75, 0.2561, 0.5, 0.5121, 1.0, 0.6311, 1.0, 0.535, 0.8125, 0.2561, 0.5, 0.5121, 1.0, 0.6311, 1.0, 0.6311, 1.0, 0.5121, 1.0, 0.2561, 0.5, 0.5671, 0.875, 0.6311, 1.0, 0.5121, 1.0, 0.5121, 1.0, 0.6311, 1.0, 0.5671, 0.875, 0.2561, 0.5, 0.2379, 0.5, 0.1189, 0.5, 0.1189, 0.5, 0.2379, 0.5, 0.5121, 0.5, 0.6311, 0.5, 0.6311, 0.5, 0.5121, 0.5, 0.2379, 0.5, 0.1189, 0.5, 0.1189, 0.5, 0.2379, 0.5, 0.2379, 0.5, 0.1189, 0.5, 0.1189, 0.5, 0.2379, 0.5, 0.2379, 0.5, 0.1189, 0.5, 0.1189, 0.5, 0.2379, 0.5, 0.2379, 0.5, 0.1189, 0.5, 0.1189, 0.5, 0.2379, 0.5, 0.5121, 1.0, 0.6311, 1.0, 0.6311, 1.0, 0.5121, 1.0, 0.5121, 1.0, 0.6311, 1.0, 0.6311, 1.0, 0.5121, 1.0, 0.2561, 0.5, 0.535, 0.8125, 0.6311, 1.0, 0.5121, 1.0, 0.2561, 0.5, 0.503, 0.75, 0.535, 0.8125, 0.2561, 0.5, 0.2561, 0.5, 0.503, 0.75, 0.503, 0.75, 0.2561, 0.5, 0.2561, 0.5, 0.503, 0.75, 0.503, 0.75, 0.2561, 0.5, 0.2561, 0.5, 0.535, 0.8125, 0.503, 0.75, 0.2561, 0.5, 0.2379, 0.8196, 0.2379, 0.8333, 0.1189, 0.8333, 0.1189, 0.8196, 0.2379, 0.6557, 0.2379, 0.6667, 0.1189, 0.6667, 0.1189, 0.6557, 0.2379, 0.5, 0.1189, 0.5, 0.1189, 0.5, 0.2379, 0.5, 0.2379, 0.8404, 0.2379, 1.0, 0.1189, 1.0, 0.1189, 0.8404, 0.5121, 1.0, 0.6311, 1.0, 0.535, 0.8125, 0.2561, 0.5, 0.2379, 0.8333, 0.2379, 0.8404, 0.1189, 0.8404, 0.1189, 0.8333, 0.75, 0.8333, 0.75, 0.8404, 0.6311, 0.8404, 0.6311, 0.8333, 0.4892, 0.8333, 0.4892, 0.8404, 0.2554, 0.8404, 0.2554, 0.8333, 1.0, 0.8333, 1.0, 0.8404, 0.9946, 0.8404, 0.9946, 0.8333, 0.9946, 0.8333, 0.9946, 0.8404, 0.7608, 0.8404, 0.7608, 0.8333, 0.5, 0.8333, 0.5, 0.8404, 0.4892, 0.8404, 0.4892, 0.8333, 0.6311, 0.8333, 0.6311, 0.8404, 0.5121, 0.8404, 0.5121, 0.8333, 0.25, 0.8333, 0.25, 0.8404, 0.2379, 0.8404, 0.2379, 0.8333, 0.1189, 0.8333, 0.1189, 0.8404, 0.0, 0.8404, 0.0, 0.8333, 0.2554, 0.8333, 0.2554, 0.8404, 0.25, 0.8404, 0.25, 0.8333, 0.5121, 0.8333, 0.5121, 0.8404, 0.5, 0.8404, 0.5, 0.8333, 0.7608, 0.8333, 0.7608, 0.8404, 0.75, 0.8404, 0.75, 0.8333, 0.2379, 0.6667, 0.2379, 0.6793, 0.1189, 0.6793, 0.1189, 0.6667, 0.75, 0.6667, 0.75, 0.6793, 0.6311, 0.6793, 0.6311, 0.6667, 0.4892, 0.6667, 0.4892, 0.6793, 0.2554, 0.6793, 0.2554, 0.6667, 1.0, 0.6667, 1.0, 0.6793, 0.9946, 0.6793, 0.9946, 0.6667, 0.5, 0.6667, 0.5, 0.6793, 0.4892, 0.6793, 0.4892, 0.6667, 0.9946, 0.6667, 0.9946, 0.6793, 0.7608, 0.6793, 0.7608, 0.6667, 0.25, 0.6667, 0.25, 0.6793, 0.2379, 0.6793, 0.2379, 0.6667, 0.6311, 0.6667, 0.6311, 0.6793, 0.5121, 0.6793, 0.5121, 0.6667, 0.7608, 0.6667, 0.7608, 0.6793, 0.75, 0.6793, 0.75, 0.6667, 0.5121, 0.6667, 0.5121, 0.6793, 0.5, 0.6793, 0.5, 0.6667, 0.2554, 0.6667, 0.2554, 0.6793, 0.25, 0.6793, 0.25, 0.6667, 0.1189, 0.6667, 0.1189, 0.6793, 0.0, 0.6793, 0.0, 0.6667, 0.2379, 0.5, 0.2379, 0.6557, 0.1189, 0.6557, 0.1189, 0.5, 0.75, 0.5, 0.75, 0.6557, 0.6311, 0.6557, 0.6311, 0.5, 0.4892, 0.5, 0.4892, 0.6557, 0.2554, 0.6557, 0.2554, 0.5, 1.0, 0.5, 1.0, 0.6557, 0.9946, 0.6557, 0.9946, 0.5, 0.5, 0.5, 0.5, 0.6557, 0.4892, 0.6557, 0.4892, 0.5, 0.9946, 0.5, 0.9946, 0.6557, 0.7608, 0.6557, 0.7608, 0.5, 0.25, 0.5, 0.25, 0.6557, 0.2379, 0.6557, 0.2379, 0.5, 0.6311, 0.5, 0.6311, 0.6557, 0.5121, 0.6557, 0.5121, 0.5, 0.7608, 0.5, 0.7608, 0.6557, 0.75, 0.6557, 0.75, 0.5, 0.5121, 0.5, 0.5121, 0.6557, 0.5, 0.6557, 0.5, 0.5, 0.2554, 0.5, 0.2554, 0.6557, 0.25, 0.6557, 0.25, 0.5, 0.1189, 0.5, 0.1189, 0.6557, 0.0, 0.6557, 0.0, 0.5, 0.2379, 0.6793, 0.2379, 0.8196, 0.1189, 0.8196, 0.1189, 0.6793, 0.75, 0.6793, 0.75, 0.8196, 0.6311, 0.8196, 0.6311, 0.6793, 0.4892, 0.6793, 0.4892, 0.8196, 0.2554, 0.8196, 0.2554, 0.6793, 1.0, 0.6793, 1.0, 0.8196, 0.9946, 0.8196, 0.9946, 0.6793, 0.5, 0.6793, 0.5, 0.8196, 0.4892, 0.8196, 0.4892, 0.6793, 0.9946, 0.6793, 0.9946, 0.8196, 0.7608, 0.8196, 0.7608, 0.6793, 0.25, 0.6793, 0.25, 0.8196, 0.2379, 0.8196, 0.2379, 0.6793, 0.6311, 0.6793, 0.6311, 0.8196, 0.5121, 0.8196, 0.5121, 0.6793, 0.7608, 0.6793, 0.7608, 0.8196, 0.75, 0.8196, 0.75, 0.6793, 0.5121, 0.6793, 0.5121, 0.8196, 0.5, 0.8196, 0.5, 0.6793, 0.2554, 0.6793, 0.2554, 0.8196, 0.25, 0.8196, 0.25, 0.6793, 0.1189, 0.6793, 0.1189, 0.8196, 0.0, 0.8196, 0.0, 0.6793])
me_cylinder_001.use_remesh_fix_poles = True
me_cylinder_001.use_remesh_preserve_attributes = False
me_cylinder_001.use_mirror_vertex_groups = False
me_cylinder_001.update()
me_cylinder_003 = bpy.data.meshes.new('Cylinder.003')
me_cylinder_003.from_pydata([(0.01132, 0.5405, -0.7073), (0.03696, 0.7379, 0.6446), (0.4474, -0.04547, -0.808), (0.6902, -0.04727, 0.5548), (-0.01132, -0.5405, -0.6709), (0.05459, -0.6881, 0.738), (-0.4474, 0.04547, -0.5702), (-0.5987, 0.09705, 0.8278), (0.01087, 1.157, -0.4043), (0.1734, 0.813, 0.1987), (0.9746, 0.07542, 0.0762), (1.265, -0.2269, -0.4641), (0.2547, -0.8173, 0.209), (-0.08997, -0.9425, -0.3102), (-0.5588, 0.03781, 0.3454), (-0.9532, -0.139, -0.2355), (0.03696, 0.7379, 0.6446), (0.6902, -0.04727, 0.5548), (0.05459, -0.6881, 0.738), (-0.5987, 0.09705, 0.8278), (0.03696, 0.7379, 0.6446), (0.6902, -0.04727, 0.5548), (0.05459, -0.6881, 0.738), (-0.5987, 0.09705, 0.8278), (0.03696, 0.7379, 0.6446), (0.6902, -0.04727, 0.5548), (0.05459, -0.6881, 0.738), (-0.5987, 0.09705, 0.8278), (0.03696, 0.7379, 0.6446), (0.6902, -0.04727, 0.5548), (0.05459, -0.6881, 0.738), (-0.5987, 0.09705, 0.8278), (0.03696, 0.7379, 0.6446), (0.6902, -0.04727, 0.5548), (0.05459, -0.6881, 0.738), (-0.5987, 0.09705, 0.8278), (0.03696, 0.7379, 0.6446), (0.6902, -0.04727, 0.5548), (0.05459, -0.6881, 0.738), (-0.5987, 0.09705, 0.8278), (0.03992, 0.4986, 0.6603), (0.474, -0.02305, 0.6006), (0.05163, -0.4488, 0.7223), (-0.3824, 0.07284, 0.782), (-0.02138, 0.3892, 0.6046), (0.3485, -0.05529, 0.569), (0.04294, -0.4673, 0.5339), (-0.3626, -0.04141, 0.5646), (-0.5408, 0.441, -0.9899), (-0.2595, -0.2038, -1.111), (-0.3057, -0.5631, -0.8756), (-0.5871, 0.08173, -0.7549), (-0.5408, 0.441, -0.9899), (-0.2595, -0.2038, -1.111), (-0.3057, -0.5631, -0.8756), (-0.5871, 0.08173, -0.7549), (-0.4939, 0.2405, -0.9671), (-0.3249, -0.1468, -1.04), (-0.3527, -0.3627, -0.8984), (-0.5217, 0.02472, -0.8259), (-0.376, 0.2972, -0.9149), (-0.199, -0.08741, -0.987), (-0.2471, -0.3102, -0.8476), (-0.4241, 0.07443, -0.7756), (-0.01666, 0.3013, 0.5972), (0.2781, -0.05294, 0.5688), (0.0346, -0.3813, 0.5408), (-0.2886, -0.04188, 0.5653), (0.277, 0.3123, 0.7709), (0.5085, 0.03413, 0.7486), (0.3114, -0.1578, 0.8126), (0.09234, 0.1354, 0.8363), (0.7528, 0.4026, 0.893), (0.8984, 0.1946, 0.8762), (0.8059, 0.09588, 0.9407), (0.6694, 0.3144, 0.9569)], [], [(9, 1, 3, 10), (10, 3, 5, 12), (5, 3, 17, 18), (12, 5, 7, 14), (14, 7, 1, 9), (2, 4, 50, 49), (6, 15, 8, 0), (15, 14, 9, 8), (4, 13, 15, 6), (13, 12, 14, 15), (2, 11, 13, 4), (11, 10, 12, 13), (0, 8, 11, 2), (8, 9, 10, 11), (3, 1, 16, 17), (7, 5, 18, 19), (1, 7, 19, 16), (18, 17, 21, 22), (19, 18, 22, 23), (17, 16, 20, 21), (16, 19, 23, 20), (23, 22, 26, 27), (21, 20, 24, 25), (20, 23, 27, 24), (22, 21, 25, 26), (24, 27, 31, 28), (26, 25, 29, 30), (27, 26, 30, 31), (25, 24, 28, 29), (31, 30, 34, 35), (29, 28, 32, 33), (28, 31, 35, 32), (30, 29, 33, 34), (34, 33, 37, 38), (35, 34, 38, 39), (33, 32, 36, 37), (32, 35, 39, 36), (39, 38, 42, 43), (37, 36, 40, 41), (36, 39, 43, 40), (38, 37, 41, 42), (40, 43, 47, 44), (42, 41, 45, 46), (43, 42, 46, 47), (41, 40, 44, 45), (51, 48, 52, 55), (0, 2, 49, 48), (4, 6, 51, 50), (6, 0, 48, 51), (54, 55, 59, 58), (49, 50, 54, 53), (50, 51, 55, 54), (48, 49, 53, 52), (56, 57, 61, 60), (52, 53, 57, 56), (55, 52, 56, 59), (53, 54, 58, 57), (60, 61, 62, 63), (59, 56, 60, 63), (57, 58, 62, 61), (58, 59, 63, 62), (47, 46, 66, 67), (45, 44, 64, 65), (44, 47, 67, 64), (46, 45, 65, 66), (67, 66, 70, 71), (65, 64, 68, 69), (64, 67, 71, 68), (66, 65, 69, 70), (71, 70, 74, 75), (69, 68, 72, 73), (68, 71, 75, 72), (70, 69, 73, 74)])
me_cylinder_003.polygons.foreach_set('use_smooth', [True] * 73)
_uv = me_cylinder_003.uv_layers.new(name='UVMap')
_uv.uv.foreach_set('vector', [1.0, 0.8333, 1.0, 1.0, 0.75, 1.0, 0.75, 0.8333, 0.75, 0.8333, 0.75, 1.0, 0.5, 1.0, 0.5, 0.8333, 0.5, 1.0, 0.75, 1.0, 0.75, 1.0, 0.5, 1.0, 0.5, 0.8333, 0.5, 1.0, 0.25, 1.0, 0.25, 0.8333, 0.25, 0.8333, 0.25, 1.0, 0.0, 1.0, 0.0, 0.8333, 0.75, 0.5, 0.5, 0.5, 0.5, 0.5, 0.75, 0.5, 0.25, 0.5, 0.25, 0.6667, 0.0, 0.6667, 0.0, 0.5, 0.25, 0.6667, 0.25, 0.8333, 0.0, 0.8333, 0.0, 0.6667, 0.5, 0.5, 0.5, 0.6667, 0.25, 0.6667, 0.25, 0.5, 0.5, 0.6667, 0.5, 0.8333, 0.25, 0.8333, 0.25, 0.6667, 0.75, 0.5, 0.75, 0.6667, 0.5, 0.6667, 0.5, 0.5, 0.75, 0.6667, 0.75, 0.8333, 0.5, 0.8333, 0.5, 0.6667, 1.0, 0.5, 1.0, 0.6667, 0.75, 0.6667, 0.75, 0.5, 1.0, 0.6667, 1.0, 0.8333, 0.75, 0.8333, 0.75, 0.6667, 0.75, 1.0, 1.0, 1.0, 1.0, 1.0, 0.75, 1.0, 0.25, 1.0, 0.5, 1.0, 0.5, 1.0, 0.25, 1.0, 0.0, 1.0, 0.25, 1.0, 0.25, 1.0, 0.0, 1.0, 0.5, 1.0, 0.75, 1.0, 0.75, 1.0, 0.5, 1.0, 0.25, 1.0, 0.5, 1.0, 0.5, 1.0, 0.25, 1.0, 0.75, 1.0, 1.0, 1.0, 1.0, 1.0, 0.75, 1.0, 0.0, 1.0, 0.25, 1.0, 0.25, 1.0, 0.0, 1.0, 0.25, 1.0, 0.5, 1.0, 0.5, 1.0, 0.25, 1.0, 0.75, 1.0, 1.0, 1.0, 1.0, 1.0, 0.75, 1.0, 0.0, 1.0, 0.25, 1.0, 0.25, 1.0, 0.0, 1.0, 0.5, 1.0, 0.75, 1.0, 0.75, 1.0, 0.5, 1.0, 0.0, 1.0, 0.25, 1.0, 0.25, 1.0, 0.0, 1.0, 0.5, 1.0, 0.75, 1.0, 0.75, 1.0, 0.5, 1.0, 0.25, 1.0, 0.5, 1.0, 0.5, 1.0, 0.25, 1.0, 0.75, 1.0, 1.0, 1.0, 1.0, 1.0, 0.75, 1.0, 0.25, 1.0, 0.5, 1.0, 0.5, 1.0, 0.25, 1.0, 0.75, 1.0, 1.0, 1.0, 1.0, 1.0, 0.75, 1.0, 0.0, 1.0, 0.25, 1.0, 0.25, 1.0, 0.0, 1.0, 0.5, 1.0, 0.75, 1.0, 0.75, 1.0, 0.5, 1.0, 0.5, 1.0, 0.75, 1.0, 0.75, 1.0, 0.5, 1.0, 0.25, 1.0, 0.5, 1.0, 0.5, 1.0, 0.25, 1.0, 0.75, 1.0, 1.0, 1.0, 1.0, 1.0, 0.75, 1.0, 0.0, 1.0, 0.25, 1.0, 0.25, 1.0, 0.0, 1.0, 0.25, 1.0, 0.5, 1.0, 0.5, 1.0, 0.25, 1.0, 0.75, 1.0, 1.0, 1.0, 1.0, 1.0, 0.75, 1.0, 0.0, 1.0, 0.25, 1.0, 0.25, 1.0, 0.0, 1.0, 0.5, 1.0, 0.75, 1.0, 0.75, 1.0, 0.5, 1.0, 0.0, 1.0, 0.25, 1.0, 0.25, 1.0, 0.0, 1.0, 0.5, 1.0, 0.75, 1.0, 0.75, 1.0, 0.5, 1.0, 0.25, 1.0, 0.5, 1.0, 0.5, 1.0, 0.25, 1.0, 0.75, 1.0, 1.0, 1.0, 1.0, 1.0, 0.75, 1.0, 0.25, 0.5, 0.0, 0.5, 0.0, 0.5, 0.25, 0.5, 1.0, 0.5, 0.75, 0.5, 0.75, 0.5, 1.0, 0.5, 0.5, 0.5, 0.25, 0.5, 0.25, 0.5, 0.5, 0.5, 0.25, 0.5, 0.0, 0.5, 0.0, 0.5, 0.25, 0.5, 0.5, 0.5, 0.25, 0.5, 0.25, 0.5, 0.5, 0.5, 0.75, 0.5, 0.5, 0.5, 0.5, 0.5, 0.75, 0.5, 0.5, 0.5, 0.25, 0.5, 0.25, 0.5, 0.5, 0.5, 1.0, 0.5, 0.75, 0.5, 0.75, 0.5, 1.0, 0.5, 1.0, 0.5, 0.75, 0.5, 0.75, 0.5, 1.0, 0.5, 1.0, 0.5, 0.75, 0.5, 0.75, 0.5, 1.0, 0.5, 0.25, 0.5, 0.0, 0.5, 0.0, 0.5, 0.25, 0.5, 0.75, 0.5, 0.5, 0.5, 0.5, 0.5, 0.75, 0.5, 0.75, 0.49, 0.99, 0.25, 0.75, 0.01, 0.51, 0.25, 0.25, 0.5, 0.0, 0.5, 0.0, 0.5, 0.25, 0.5, 0.75, 0.5, 0.5, 0.5, 0.5, 0.5, 0.75, 0.5, 0.5, 0.5, 0.25, 0.5, 0.25, 0.5, 0.5, 0.5, 0.25, 1.0, 0.5, 1.0, 0.5, 1.0, 0.25, 1.0, 0.75, 1.0, 1.0, 1.0, 1.0, 1.0, 0.75, 1.0, 0.0, 1.0, 0.25, 1.0, 0.25, 1.0, 0.0, 1.0, 0.5, 1.0, 0.75, 1.0, 0.75, 1.0, 0.5, 1.0, 0.25, 1.0, 0.5, 1.0, 0.5, 1.0, 0.25, 1.0, 0.75, 1.0, 1.0, 1.0, 1.0, 1.0, 0.75, 1.0, 0.0, 1.0, 0.25, 1.0, 0.25, 1.0, 0.0, 1.0, 0.5, 1.0, 0.75, 1.0, 0.75, 1.0, 0.5, 1.0, 0.25, 1.0, 0.5, 1.0, 0.5, 1.0, 0.25, 1.0, 0.75, 1.0, 1.0, 1.0, 1.0, 1.0, 0.75, 1.0, 0.0, 1.0, 0.25, 1.0, 0.25, 1.0, 0.0, 1.0, 0.5, 1.0, 0.75, 1.0, 0.75, 1.0, 0.5, 1.0])
me_cylinder_003.use_remesh_fix_poles = True
me_cylinder_003.use_remesh_preserve_attributes = False
me_cylinder_003.use_mirror_vertex_groups = False
me_cylinder_003.update()
me_cylinder_004 = bpy.data.meshes.new('Cylinder.004')
me_cylinder_004.from_pydata([(1.637, 3.518, -0.9758), (1.686, 3.378, -1.245), (1.551, 4.131, -1.274), (1.499, 4.265, -1.015), (1.083, 3.484, -0.73), (0.7723, 3.841, -0.4672), (-0.1865, 3.695, -0.5166), (0.6134, 3.353, -0.8735), (-0.2982, 4.596, -0.4847), (0.6087, 4.107, -0.9243), (0.6605, 4.741, -0.4353), (1.078, 4.239, -0.7809), (1.574, 3.453, -1.095), (1.436, 4.201, -1.134), (0.9304, 4.172, -0.8583), (0.142, 4.669, -0.4575), (0.9351, 3.417, -0.8074), (0.2538, 3.768, -0.4894), (1.042, 3.364, -1.108), (0.9719, 4.117, -1.148), (1.358, 4.25, -0.9273), (1.429, 3.499, -0.8821), (1.255, 3.435, -0.9511), (1.183, 4.187, -0.9963), (1.637, 3.518, -0.9758), (1.686, 3.378, -1.245), (1.551, 4.131, -1.274), (1.499, 4.265, -1.015), (1.574, 3.453, -1.095), (1.436, 4.201, -1.134), (1.637, 3.518, -0.9758), (1.686, 3.378, -1.245), (1.551, 4.131, -1.274), (1.499, 4.265, -1.015), (1.574, 3.453, -1.095), (1.436, 4.201, -1.134), (1.609, 3.597, -1.031), (1.7, 3.505, -1.132), (1.587, 3.845, -1.173), (1.577, 3.923, -1.054), (1.572, 3.551, -1.102), (1.468, 3.86, -1.13)], [], [(3, 0, 24, 27), (20, 11, 4, 21), (11, 10, 5, 4), (23, 14, 11, 20), (14, 15, 10, 11), (18, 7, 9, 19), (7, 6, 8, 9), (22, 16, 7, 18), (16, 17, 6, 7), (4, 5, 17, 16), (21, 4, 16, 22), (9, 8, 15, 14), (19, 9, 14, 23), (2, 13, 29, 26), (2, 19, 23, 13), (0, 21, 22, 12), (12, 22, 18, 1), (1, 18, 19, 2), (13, 23, 20, 3), (3, 20, 21, 0), (27, 24, 30, 33), (26, 29, 35, 32), (13, 3, 27, 29), (1, 2, 26, 25), (12, 1, 25, 28), (0, 12, 28, 24), (35, 33, 39, 41), (30, 34, 40, 36), (25, 26, 32, 31), (24, 28, 34, 30), (29, 27, 33, 35), (28, 25, 31, 34), (34, 31, 37, 40), (32, 35, 41, 38), (33, 30, 36, 39), (31, 32, 38, 37)])
me_cylinder_004.polygons.foreach_set('use_smooth', [True] * 36)
_uv = me_cylinder_004.uv_layers.new(name='UVMap')
_uv.uv.foreach_set('vector', [0.25, 0.5, 0.0, 0.5, 0.0, 0.5, 0.25, 0.5, 0.25, 0.5833, 0.25, 0.6667, 0.0, 0.6667, 0.0, 0.5833, 0.25, 0.6667, 0.25, 0.8333, 0.0, 0.8333, 0.0, 0.6667, 0.375, 0.5833, 0.375, 0.6667, 0.25, 0.6667, 0.25, 0.5833, 0.375, 0.6667, 0.375, 0.8333, 0.25, 0.8333, 0.25, 0.6667, 0.75, 0.5833, 0.75, 0.6667, 0.5, 0.6667, 0.5, 0.5833, 0.75, 0.6667, 0.75, 0.8333, 0.5, 0.8333, 0.5, 0.6667, 0.875, 0.5833, 0.875, 0.6667, 0.75, 0.6667, 0.75, 0.5833, 0.875, 0.6667, 0.875, 0.8333, 0.75, 0.8333, 0.75, 0.6667, 1.0, 0.6667, 1.0, 0.8333, 0.875, 0.8333, 0.875, 0.6667, 1.0, 0.5833, 1.0, 0.6667, 0.875, 0.6667, 0.875, 0.5833, 0.5, 0.6667, 0.5, 0.8333, 0.375, 0.8333, 0.375, 0.6667, 0.5, 0.5833, 0.5, 0.6667, 0.375, 0.6667, 0.375, 0.5833, 0.5, 0.5, 0.375, 0.5, 0.375, 0.5, 0.5, 0.5, 0.5, 0.5, 0.5, 0.5833, 0.375, 0.5833, 0.375, 0.5, 1.0, 0.5, 1.0, 0.5833, 0.875, 0.5833, 0.875, 0.5, 0.875, 0.5, 0.875, 0.5833, 0.75, 0.5833, 0.75, 0.5, 0.75, 0.5, 0.75, 0.5833, 0.5, 0.5833, 0.5, 0.5, 0.375, 0.5, 0.375, 0.5833, 0.25, 0.5833, 0.25, 0.5, 0.25, 0.5, 0.25, 0.5833, 0.0, 0.5833, 0.0, 0.5, 0.25, 0.5, 0.0, 0.5, 0.0, 0.5, 0.25, 0.5, 0.5, 0.5, 0.375, 0.5, 0.375, 0.5, 0.5, 0.5, 0.375, 0.5, 0.25, 0.5, 0.25, 0.5, 0.375, 0.5, 0.75, 0.5, 0.5, 0.5, 0.5, 0.5, 0.75, 0.5, 0.875, 0.5, 0.75, 0.5, 0.75, 0.5, 0.875, 0.5, 1.0, 0.5, 0.875, 0.5, 0.875, 0.5, 1.0, 0.5, 0.375, 0.5, 0.25, 0.5, 0.25, 0.5, 0.375, 0.5, 1.0, 0.5, 0.875, 0.5, 0.875, 0.5, 1.0, 0.5, 0.75, 0.5, 0.5, 0.5, 0.5, 0.5, 0.75, 0.5, 1.0, 0.5, 0.875, 0.5, 0.875, 0.5, 1.0, 0.5, 0.375, 0.5, 0.25, 0.5, 0.25, 0.5, 0.375, 0.5, 0.875, 0.5, 0.75, 0.5, 0.75, 0.5, 0.875, 0.5, 0.875, 0.5, 0.75, 0.5, 0.75, 0.5, 0.875, 0.5, 0.5, 0.5, 0.375, 0.5, 0.375, 0.5, 0.5, 0.5, 0.25, 0.5, 0.0, 0.5, 0.0, 0.5, 0.25, 0.5, 0.75, 0.5, 0.5, 0.5, 0.5, 0.5, 0.75, 0.5])
me_cylinder_004.use_remesh_fix_poles = True
me_cylinder_004.use_remesh_preserve_attributes = False
me_cylinder_004.use_mirror_vertex_groups = False
me_cylinder_004.update()

# ---- objects
ob_cube = bpy.data.objects.new('Cube', me_cube)
ob_light = bpy.data.objects.new('Light', light_light)
ob_camera = bpy.data.objects.new('Camera', cam_camera)
ob_cylinder = bpy.data.objects.new('Cylinder', me_cylinder_001)
ob_cylinder_001 = bpy.data.objects.new('Cylinder.001', me_cylinder_003)
ob_cylinder_002 = bpy.data.objects.new('Cylinder.002', me_cylinder_004)

# ---- transforms, parenting, visibility, modifiers, constraints
ob_cube.location = (0.0, 0.0, -0.005987)
ob_cube.lineart.crease_threshold = 0.0
_m = ob_cube.modifiers.new('Mirror', 'MIRROR')
ob_light.location = (4.076, 1.005, 5.904)
ob_light.rotation_euler = (0.6503, 0.05522, 1.866)
ob_light.lock_rotations_4d = False
ob_light.empty_display_type = 'ARROWS'
ob_light.color = (0.0, 0.0, 0.0, 0.0)
ob_light.lineart.crease_threshold = 0.0
ob_camera.location = (7.359, -6.926, 4.958)
ob_camera.rotation_euler = (1.109, 0.0, 0.8149)
ob_camera.lock_rotations_4d = False
ob_camera.empty_display_type = 'ARROWS'
ob_camera.color = (0.0, 0.0, 0.0, 0.0)
ob_camera.display_type = 'WIRE'
ob_camera.lineart.crease_threshold = 0.0
ob_cylinder.location = (1.224, -0.1657, 1.081)
ob_cylinder.rotation_euler = (0.01658, -0.1914, 0.00918)
ob_cylinder.scale = (0.2949, 0.2931, 0.878)
ob_cylinder.lineart.crease_threshold = 0.0
ob_cylinder_001.location = (0.3173, -0.4108, 0.9776)
ob_cylinder_001.rotation_euler = (0.08095, -2.718, 0.4154)
ob_cylinder_001.scale = (0.2949, 0.2931, 0.878)
ob_cylinder_001.lineart.crease_threshold = 0.0
ob_cylinder_002.location = (-0.77, -1.728, 1.193)
ob_cylinder_002.rotation_euler = (0.01658, -0.1914, 0.00918)
ob_cylinder_002.scale = (0.2949, 0.2931, 0.878)
ob_cylinder_002.lineart.crease_threshold = 0.0

# ---- collection membership
scene.collection.objects.link(ob_cube)
col_collection.objects.link(ob_light)
col_collection.objects.link(ob_camera)
col_leg.objects.link(ob_cylinder)
col_leg.objects.link(ob_cylinder_001)
col_leg.objects.link(ob_cylinder_002)
def _layer_coll(name, lc=None):
    lc = lc or bpy.context.view_layer.layer_collection
    for c in lc.children:
        if c.name == name: return c
        r = _layer_coll(name, c)
        if r: return r
_layer_coll('Leg').exclude = True

# ---- scene / render settings (as saved in the file)
scene.camera = ob_camera
scene.frame_start = 1; scene.frame_end = 250; scene.frame_set(1)
scene.render.engine = 'BLENDER_EEVEE_NEXT'
scene.cycles.use_denoising = False
scene.cycles.samples = 128
scene.cycles.sampling_pattern = 'TABULATED_SOBOL'
scene.cycles.use_adaptive_sampling = False
scene.cycles.use_light_tree = False
scene.view_settings.view_transform = 'Filmic'
bpy.context.view_layer.update()

